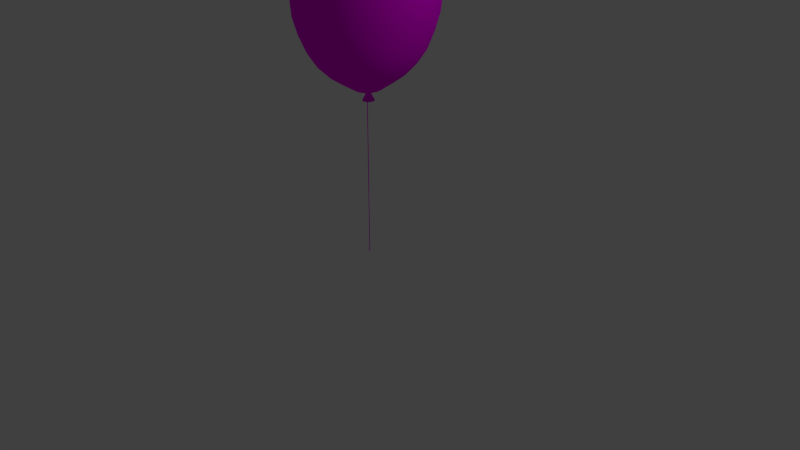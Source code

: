 # Source: LuftballonGr_n.blend  (saved by Blender 2.76.0; exported with 4.5.12 LTS)
import bpy
from mathutils import Matrix  # noqa: F401  (used for matrix-valued properties, if any)

bpy.ops.wm.read_factory_settings(use_empty=True)
scene = bpy.context.scene
scene.name = 'Scene'

# ---- collections
col_collection_1 = bpy.data.collections.new('Collection 1'); scene.collection.children.link(col_collection_1)

# ---- images (referenced by path relative to the original .blend; pixels are not part of the script)
import os
ASSET_DIR = os.environ.get("B2B_ASSET_DIR", "")  # directory of the original .blend (textures are referenced by path, not embedded)
HERE = os.path.dirname(os.path.abspath(__file__))  # packed textures are extracted next to this script under _unpacked/

def load_image(name, relpath, width, height, colorspace="sRGB"):
    """Load a texture the original file referenced (path relative to the .blend, or extracted next to this script)."""
    p = next((c for c in (os.path.join(HERE, relpath), os.path.join(ASSET_DIR, relpath)) if relpath and os.path.exists(c)), "")
    if p:
        img = bpy.data.images.load(p, check_existing=True)
        img.name = name
    else:  # same state as the original file: an image datablock whose file is absent (Cycles renders it pink)
        img = bpy.data.images.new(name, width, height)
        img.source = "FILE"
        img.filepath = "//" + (relpath or name)
    img.colorspace_settings.name = colorspace
    return img
img_luftballon_jpg = load_image('luftballon.jpg', 'luftballon.jpg', 1024, 1024, 'sRGB')
img_rot_jpg = load_image('rot.jpg', 'rot.jpg', 1024, 1024, 'sRGB')
img_gr_n_jpg = load_image('grün.jpg', 'grün.jpg', 1024, 1024, 'sRGB')
img_dunkeldscf0060_jpg = load_image('dunkelDSCF0060.JPG', 'dunkelDSCF0060.JPG', 1024, 1024, 'sRGB')

# ---- materials (node trees are filled in below, after node groups)
mat_material_002 = bpy.data.materials.new('Material.002')
mat_material_002.alpha_threshold = 0.0
mat_material_002.roughness = 0.5
mat_material_005 = bpy.data.materials.new('Material.005')
mat_material_005.alpha_threshold = 0.0
mat_material_005.roughness = 0.5
mat_material_008 = bpy.data.materials.new('Material.008')
mat_material_008.alpha_threshold = 0.0
mat_material_008.roughness = 0.5
mat_material_003 = bpy.data.materials.new('Material.003')
mat_material_003.alpha_threshold = 0.0
mat_material_003.roughness = 0.5
mat_material_001 = bpy.data.materials.new('Material.001')
mat_material_001.alpha_threshold = 0.0
mat_material_001.roughness = 0.5
mat_material_004 = bpy.data.materials.new('Material.004')
mat_material_004.alpha_threshold = 0.0
mat_material_004.roughness = 0.5
mat_material_007 = bpy.data.materials.new('Material.007')
mat_material_007.alpha_threshold = 0.0
mat_material_007.roughness = 0.5

# ---- material node trees
mat_material_002.use_nodes = True; mat_material_002.node_tree.nodes.clear()
_N = mat_material_002.node_tree.nodes; _L = mat_material_002.node_tree.links
n0 = _N.new('ShaderNodeOutputMaterial'); n0.name = 'Material Output'; n0.location = (300, 300)
n1 = _N.new('ShaderNodeBsdfDiffuse'); n1.name = 'Diffuse BSDF'; n1.location = (10, 300)
n2 = _N.new('ShaderNodeTexImage'); n2.name = 'Image Texture'; n2.location = (-180, 300)
n2.width = 140
n2.image = img_luftballon_jpg
_L.new(n1.outputs[0], n0.inputs[0])
_L.new(n2.outputs[0], n1.inputs[0])
n0.is_active_output = True
mat_material_005.use_nodes = True; mat_material_005.node_tree.nodes.clear()
_N = mat_material_005.node_tree.nodes; _L = mat_material_005.node_tree.links
n0 = _N.new('ShaderNodeOutputMaterial'); n0.name = 'Material Output'; n0.location = (300, 300)
n1 = _N.new('ShaderNodeBsdfDiffuse'); n1.name = 'Diffuse BSDF'; n1.location = (10, 300)
n2 = _N.new('ShaderNodeTexImage'); n2.name = 'Image Texture'; n2.location = (-180, 300)
n2.width = 140
n2.image = img_rot_jpg
_L.new(n1.outputs[0], n0.inputs[0])
_L.new(n2.outputs[0], n1.inputs[0])
n0.is_active_output = True
mat_material_008.use_nodes = True; mat_material_008.node_tree.nodes.clear()
_N = mat_material_008.node_tree.nodes; _L = mat_material_008.node_tree.links
n0 = _N.new('ShaderNodeOutputMaterial'); n0.name = 'Material Output'; n0.location = (300, 300)
n1 = _N.new('ShaderNodeBsdfDiffuse'); n1.name = 'Diffuse BSDF'; n1.location = (10, 300)
n2 = _N.new('ShaderNodeTexImage'); n2.name = 'Image Texture'; n2.location = (-180, 300)
n2.width = 140
n2.image = img_gr_n_jpg
_L.new(n1.outputs[0], n0.inputs[0])
_L.new(n2.outputs[0], n1.inputs[0])
n0.is_active_output = True
mat_material_003.use_nodes = True; mat_material_003.node_tree.nodes.clear()
_N = mat_material_003.node_tree.nodes; _L = mat_material_003.node_tree.links
n0 = _N.new('ShaderNodeOutputMaterial'); n0.name = 'Material Output'; n0.location = (300, 300)
n1 = _N.new('ShaderNodeBsdfDiffuse'); n1.name = 'Diffuse BSDF'; n1.location = (10, 300)
n2 = _N.new('ShaderNodeTexImage'); n2.name = 'Image Texture'; n2.location = (-180, 300)
n2.width = 140
n2.image = img_dunkeldscf0060_jpg
_L.new(n1.outputs[0], n0.inputs[0])
_L.new(n2.outputs[0], n1.inputs[0])
n0.is_active_output = True
mat_material_001.use_nodes = True; mat_material_001.node_tree.nodes.clear()
_N = mat_material_001.node_tree.nodes; _L = mat_material_001.node_tree.links
n0 = _N.new('ShaderNodeOutputMaterial'); n0.name = 'Material Output'; n0.location = (300, 300)
n1 = _N.new('ShaderNodeBsdfDiffuse'); n1.name = 'Diffuse BSDF'; n1.location = (10, 300)
n2 = _N.new('ShaderNodeTexImage'); n2.name = 'Image Texture'; n2.location = (-180, 300)
n2.width = 140
n2.image = img_luftballon_jpg
_L.new(n1.outputs[0], n0.inputs[0])
_L.new(n2.outputs[0], n1.inputs[0])
n0.is_active_output = True
mat_material_004.use_nodes = True; mat_material_004.node_tree.nodes.clear()
_N = mat_material_004.node_tree.nodes; _L = mat_material_004.node_tree.links
n0 = _N.new('ShaderNodeOutputMaterial'); n0.name = 'Material Output'; n0.location = (300, 300)
n1 = _N.new('ShaderNodeBsdfDiffuse'); n1.name = 'Diffuse BSDF'; n1.location = (10, 300)
n2 = _N.new('ShaderNodeTexImage'); n2.name = 'Image Texture'; n2.location = (-180, 300)
n2.width = 140
n2.image = img_rot_jpg
_L.new(n1.outputs[0], n0.inputs[0])
_L.new(n2.outputs[0], n1.inputs[0])
n0.is_active_output = True
mat_material_007.use_nodes = True; mat_material_007.node_tree.nodes.clear()
_N = mat_material_007.node_tree.nodes; _L = mat_material_007.node_tree.links
n0 = _N.new('ShaderNodeOutputMaterial'); n0.name = 'Material Output'; n0.location = (300, 300)
n1 = _N.new('ShaderNodeBsdfDiffuse'); n1.name = 'Diffuse BSDF'; n1.location = (10, 300)
n2 = _N.new('ShaderNodeTexImage'); n2.name = 'Image Texture'; n2.location = (-180, 300)
n2.width = 140
n2.image = img_gr_n_jpg
_L.new(n1.outputs[0], n0.inputs[0])
_L.new(n2.outputs[0], n1.inputs[0])
n0.is_active_output = True

# ---- world
world_world = bpy.data.worlds.new('World'); scene.world = world_world
world_world.color = (0.05088, 0.05088, 0.05088)
world_world.use_sun_shadow = False
world_world.sun_shadow_jitter_overblur = 0.0
world_world.cycles.sampling_method = 'MANUAL'
world_world.cycles.sample_map_resolution = 256

# ---- cameras
cam_camera = bpy.data.cameras.new('Camera')
cam_camera.clip_end = 100.0
cam_camera.lens = 35.0
cam_camera.sensor_width = 32.0
cam_camera.sensor_height = 18.0
cam_camera.ortho_scale = 7.314
cam_camera.dof.focus_distance = 0.0

# ---- lights
light_lamp = bpy.data.lights.new('Lamp', 'POINT')
light_lamp.transmission_factor = 0.0
light_lamp.cutoff_distance = 30.0
light_lamp.energy = 100.0
light_lamp.shadow_buffer_clip_start = 1.001
light_lamp.shadow_soft_size = 0.1
light_lamp.shadow_maximum_resolution = 0.006
light_lamp.use_absolute_resolution = True
light_lamp.cycles.use_multiple_importance_sampling = False

# ---- meshes
me_cone = bpy.data.meshes.new('Cone')
me_cone.from_pydata([(0.0, 1.0, -1.0), (0.1951, 0.9808, -1.0), (0.3827, 0.9239, -1.0), (0.5556, 0.8315, -1.0), (0.7071, 0.7071, -1.0), (0.8315, 0.5556, -1.0), (0.9239, 0.3827, -1.0), (0.9808, 0.1951, -1.0), (1.0, 7.55e-08, -1.0), (0.0, 0.0, 1.0), (0.9808, -0.1951, -1.0), (0.9239, -0.3827, -1.0), (0.8315, -0.5556, -1.0), (0.7071, -0.7071, -1.0), (0.5556, -0.8315, -1.0), (0.3827, -0.9239, -1.0), (0.1951, -0.9808, -1.0), (-3.258e-07, -1.0, -1.0), (-0.1951, -0.9808, -1.0), (-0.3827, -0.9239, -1.0), (-0.5556, -0.8315, -1.0), (-0.7071, -0.7071, -1.0), (-0.8315, -0.5556, -1.0), (-0.9239, -0.3827, -1.0), (-0.9808, -0.1951, -1.0), (-1.0, 9.656e-07, -1.0), (-0.9808, 0.1951, -1.0), (-0.9239, 0.3827, -1.0), (-0.8315, 0.5556, -1.0), (-0.7071, 0.7071, -1.0), (-0.5556, 0.8315, -1.0), (-0.3827, 0.9239, -1.0), (-0.1951, 0.9808, -1.0)], [], [(31, 9, 32), (0, 9, 1), (30, 9, 31), (29, 9, 30), (28, 9, 29), (27, 9, 28), (26, 9, 27), (25, 9, 26), (24, 9, 25), (23, 9, 24), (22, 9, 23), (21, 9, 22), (20, 9, 21), (19, 9, 20), (18, 9, 19), (17, 9, 18), (16, 9, 17), (15, 9, 16), (14, 9, 15), (13, 9, 14), (12, 9, 13), (11, 9, 12), (10, 9, 11), (8, 9, 10), (7, 9, 8), (6, 9, 7), (5, 9, 6), (4, 9, 5), (3, 9, 4), (2, 9, 3), (32, 9, 0), (1, 9, 2), (0, 1, 2, 3, 4, 5, 6, 7, 8, 10, 11, 12, 13, 14, 15, 16, 17, 18, 19, 20, 21, 22, 23, 24, 25, 26, 27, 28, 29, 30, 31, 32)])
me_cone.polygons.foreach_set('use_smooth', [True] * 33)
me_cone.polygons.foreach_set('material_index', [2, 2, 2, 2, 2, 2, 2, 2, 2, 2, 2, 2, 2, 2, 2, 2, 2, 2, 2, 2, 2, 2, 2, 2, 2, 2, 2, 2, 2, 2, 2, 2, 2])
_uv = me_cone.uv_layers.new(name='UVMap')
_uv.uv.foreach_set('vector', [0.6808, 0.5806, 0.7147, 0.5806, 0.7147, 0.6146, 0.6808, 0.5806, 0.7147, 0.5806, 0.7147, 0.6146, 0.6808, 0.5806, 0.7147, 0.5806, 0.7147, 0.6146, 0.6808, 0.5806, 0.7147, 0.5806, 0.7147, 0.6146, 0.6808, 0.5806, 0.7147, 0.5806, 0.7147, 0.6146, 0.6808, 0.5806, 0.7147, 0.5806, 0.7147, 0.6146, 0.6808, 0.5806, 0.7147, 0.5806, 0.7147, 0.6146, 0.6808, 0.5806, 0.7147, 0.5806, 0.7147, 0.6146, 0.6808, 0.5806, 0.7147, 0.5806, 0.7147, 0.6146, 0.6808, 0.5806, 0.7147, 0.5806, 0.7147, 0.6146, 0.6808, 0.5806, 0.7147, 0.5806, 0.7147, 0.6146, 0.6808, 0.5806, 0.7147, 0.5806, 0.7147, 0.6146, 0.6808, 0.5806, 0.7147, 0.5806, 0.7147, 0.6146, 0.6808, 0.5806, 0.7147, 0.5806, 0.7147, 0.6146, 0.6808, 0.5806, 0.7147, 0.5806, 0.7147, 0.6146, 0.6808, 0.5806, 0.7147, 0.5806, 0.7147, 0.6146, 0.6808, 0.5806, 0.7147, 0.5806, 0.7147, 0.6146, 0.6808, 0.5806, 0.7147, 0.5806, 0.7147, 0.6146, 0.6808, 0.5806, 0.7147, 0.5806, 0.7147, 0.6146, 0.6808, 0.5806, 0.7147, 0.5806, 0.7147, 0.6146, 0.6808, 0.5806, 0.7147, 0.5806, 0.7147, 0.6146, 0.6808, 0.5806, 0.7147, 0.5806, 0.7147, 0.6146, 0.6808, 0.5806, 0.7147, 0.5806, 0.7147, 0.6146, 0.6808, 0.5806, 0.7147, 0.5806, 0.7147, 0.6146, 0.6808, 0.5806, 0.7147, 0.5806, 0.7147, 0.6146, 0.6808, 0.5806, 0.7147, 0.5806, 0.7147, 0.6146, 0.6808, 0.5806, 0.7147, 0.5806, 0.7147, 0.6146, 0.6808, 0.5806, 0.7147, 0.5806, 0.7147, 0.6146, 0.6808, 0.5806, 0.7147, 0.5806, 0.7147, 0.6146, 0.6808, 0.5806, 0.7147, 0.5806, 0.7147, 0.6146, 0.6808, 0.5806, 0.7147, 0.5806, 0.7147, 0.6146, 0.6808, 0.5806, 0.7147, 0.5806, 0.7147, 0.6146, 0.6977, 0.6146, 0.7011, 0.6143, 0.7042, 0.6133, 0.7072, 0.6117, 0.7098, 0.6096, 0.7119, 0.607, 0.7134, 0.6041, 0.7144, 0.6009, 0.7147, 0.5976, 0.7144, 0.5943, 0.7134, 0.5911, 0.7119, 0.5882, 0.7098, 0.5856, 0.7072, 0.5835, 0.7042, 0.5819, 0.7011, 0.581, 0.6977, 0.5806, 0.6944, 0.581, 0.6912, 0.5819, 0.6883, 0.5835, 0.6857, 0.5856, 0.6836, 0.5882, 0.6821, 0.5911, 0.6811, 0.5943, 0.6808, 0.5976, 0.6811, 0.6009, 0.6821, 0.6041, 0.6836, 0.607, 0.6857, 0.6096, 0.6883, 0.6117, 0.6912, 0.6133, 0.6944, 0.6143])
me_cone.materials.append(mat_material_002)
me_cone.materials.append(mat_material_005)
me_cone.materials.append(mat_material_008)
me_cone.use_remesh_preserve_volume = False
me_cone.use_remesh_preserve_attributes = False
me_cone.use_mirror_vertex_groups = False
me_cone.update()
me_plane_001 = bpy.data.meshes.new('Plane.001')
me_plane_001.from_pydata([(-1.0, -1.0, 0.0), (1.0, -1.0, 0.0), (-1.0, 1.0, 0.0), (1.0, 1.0, 0.0)], [], [(0, 1, 3, 2)])
_uv = me_plane_001.uv_layers.new(name='UVMap')
_uv.uv.foreach_set('vector', [8.67e-05, 8.666e-05, 0.7512, 8.666e-05, 0.7512, 0.9999, 8.666e-05, 0.9999])
me_plane_001.materials.append(mat_material_003)
me_plane_001.use_remesh_preserve_volume = False
me_plane_001.use_remesh_preserve_attributes = False
me_plane_001.use_mirror_vertex_groups = False
me_plane_001.update()
me_sphere = bpy.data.meshes.new('Sphere')
me_sphere.from_pydata([(-0.1703, -0.000836, 1.081), (-0.3339, -0.000836, 1.018), (-0.4848, -0.000836, 0.917), (-0.617, -0.000836, 0.7804), (-0.7255, -0.000836, 0.614), (-0.8062, -0.000836, 0.4242), (-0.8558, -0.000836, 0.2182), (-0.8786, -0.0006354, 0.007995), (-0.8274, -0.01164, -0.3027), (-0.7561, -0.01164, -0.5101), (-0.6806, -0.01164, -0.7012), (-0.5608, -0.01164, -0.8687), (-0.4408, -0.01164, -0.995), (-0.3039, -0.01164, -1.095), (-0.1553, -0.01164, -1.194), (-0.167, 0.03187, 1.081), (-0.3275, 0.06331, 1.018), (-0.4755, 0.09229, 0.917), (-0.6052, 0.1177, 0.7804), (-0.7116, 0.1385, 0.614), (-0.7907, 0.154, 0.4242), (-0.8394, 0.1636, 0.2182), (-0.8617, 0.1681, 0.007995), (-0.8115, 0.1539, -0.3027), (-0.7416, 0.1443, -0.5101), (-0.6675, 0.1287, -0.7012), (-0.5501, 0.1077, -0.8687), (-0.4324, 0.08211, -0.995), (-0.2981, 0.05293, -1.095), (-0.1524, 0.02128, -1.194), (-0.1573, 0.06331, 1.081), (-0.3085, 0.125, 1.018), (-0.4479, 0.1818, 0.917), (-0.5701, 0.2317, 0.7804), (-0.6703, 0.2726, 0.614), (-0.7448, 0.3029, 0.4242), (-0.7907, 0.3217, 0.2182), (-0.8117, 0.3303, 0.007995), (-0.7644, 0.313, -0.3027), (-0.6986, 0.2941, -0.5101), (-0.6288, 0.2636, -0.7012), (-0.5182, 0.2224, -0.8687), (-0.4073, 0.1722, -0.995), (-0.2808, 0.115, -1.095), (-0.1436, 0.05293, -1.194), (-0.1416, 0.09229, 1.081), (-0.2777, 0.1818, 1.018), (-0.4031, 0.2644, 0.917), (-0.513, 0.3367, 0.7804), (-0.6033, 0.3961, 0.614), (-0.6703, 0.4402, 0.4242), (-0.7116, 0.4673, 0.2182), (-0.7306, 0.4799, 0.007995), (-0.6881, 0.4596, -0.3027), (-0.6288, 0.4323, -0.5101), (-0.566, 0.3879, -0.7012), (-0.4665, 0.3281, -0.8687), (-0.3667, 0.2553, -0.995), (-0.2528, 0.1722, -1.095), (-0.1293, 0.08211, -1.194), (-0.1204, 0.1177, 1.081), (-0.2361, 0.2317, 1.018), (-0.3428, 0.3367, 0.917), (-0.4363, 0.4288, 0.7804), (-0.513, 0.5043, 0.614), (-0.5701, 0.5605, 0.4242), (-0.6052, 0.595, 0.2182), (-0.6213, 0.6109, 0.007995), (-0.5853, 0.5882, -0.3027), (-0.5349, 0.5534, -0.5101), (-0.4815, 0.4969, -0.7012), (-0.3968, 0.4208, -0.8687), (-0.312, 0.3281, -0.995), (-0.2151, 0.2224, -1.095), (-0.1101, 0.1077, -1.194), (-0.09461, 0.1385, 1.081), (-0.1855, 0.2726, 1.018), (-0.2694, 0.3961, 0.917), (-0.3428, 0.5043, 0.7804), (-0.4031, 0.5932, 0.614), (-0.4479, 0.6592, 0.4242), (-0.4755, 0.6998, 0.2182), (-0.4882, 0.7185, 0.007995), (-0.46, 0.6937, -0.3027), (-0.4204, 0.6528, -0.5101), (-0.3785, 0.5863, -0.7012), (-0.312, 0.4969, -0.8687), (-0.2453, 0.3879, -0.995), (-0.1692, 0.2636, -1.095), (-0.08667, 0.1287, -1.194), (-0.06518, 0.154, 1.081), (-0.1278, 0.3029, 1.018), (-0.1855, 0.4402, 0.917), (-0.2361, 0.5605, 0.7804), (-0.2777, 0.6592, 0.614), (-0.3085, 0.7325, 0.4242), (-0.3275, 0.7777, 0.2182), (-0.3364, 0.7984, 0.007995), (-0.3171, 0.7721, -0.3027), (-0.2899, 0.7266, -0.5101), (-0.2609, 0.6528, -0.7012), (-0.2151, 0.5534, -0.8687), (-0.1692, 0.4323, -0.995), (-0.1168, 0.2941, -1.095), (-0.05996, 0.1443, -1.194), (-0.03325, 0.1636, 1.081), (-0.06518, 0.3217, 1.018), (-0.09461, 0.4673, 0.917), (-0.1204, 0.595, 0.7804), (-0.1416, 0.6998, 0.614), (-0.1573, 0.7777, 0.4242), (-0.167, 0.8257, 0.2182), (-0.1716, 0.8476, 0.007995), (-0.1621, 0.8203, -0.3027), (-0.1482, 0.7721, -0.5101), (-0.1334, 0.6937, -0.7012), (-0.1101, 0.5882, -0.8687), (-0.08667, 0.4596, -0.995), (-0.05996, 0.313, -1.095), (-0.03097, 0.1539, -1.194), (-3.679e-05, 0.1668, 1.081), (-3.68e-05, 0.328, 1.018), (-3.681e-05, 0.4765, 0.917), (-3.68e-05, 0.6067, 0.7804), (-3.679e-05, 0.7136, 0.614), (-3.684e-05, 0.793, 0.4242), (-0.000282, 0.8476, 0.2236), (-0.000282, 0.8643, 0.007995), (-0.0008298, 0.8366, -0.3027), (-0.00083, 0.7874, -0.5101), (-0.0008299, 0.7075, -0.7012), (-0.0008299, 0.5999, -0.8687), (-0.0008299, 0.4689, -0.995), (-0.0008299, 0.3193, -1.095), (-0.0008299, 0.1571, -1.194), (0.03317, 0.1636, 1.081), (0.06511, 0.3217, 1.018), (0.09454, 0.4673, 0.917), (0.1203, 0.595, 0.7804), (0.1415, 0.6998, 0.614), (0.1572, 0.7777, 0.4242), (0.1678, 0.8313, 0.2236), (0.1711, 0.8476, 0.007995), (0.1604, 0.8203, -0.3027), (0.1465, 0.7721, -0.5101), (0.1318, 0.6937, -0.7012), (0.1084, 0.5882, -0.8687), (0.08501, 0.4596, -0.995), (0.0583, 0.313, -1.095), (0.02931, 0.1539, -1.194), (0.06511, 0.154, 1.081), (0.1277, 0.3029, 1.018), (0.1855, 0.4402, 0.917), (0.2361, 0.5605, 0.7804), (0.2776, 0.6592, 0.614), (0.3085, 0.7325, 0.4242), (0.3294, 0.7831, 0.2236), (0.3358, 0.7984, 0.007995), (0.3155, 0.7721, -0.3027), (0.2882, 0.7266, -0.5101), (0.2593, 0.6528, -0.7012), (0.2135, 0.5534, -0.8687), (0.1675, 0.4323, -0.995), (0.1152, 0.2941, -1.095), (0.0583, 0.1443, -1.194), (0.09454, 0.1385, 1.081), (0.1855, 0.2726, 1.018), (0.2693, 0.3961, 0.917), (0.3427, 0.5043, 0.7804), (0.403, 0.5932, 0.614), (0.4478, 0.6592, 0.4242), (0.4783, 0.7047, 0.2236), (0.4877, 0.7185, 0.007995), (0.4584, 0.6937, -0.3027), (0.4188, 0.6528, -0.5101), (0.3768, 0.5863, -0.7012), (0.3103, 0.4969, -0.8687), (0.2436, 0.3879, -0.995), (0.1675, 0.2636, -1.095), (0.08501, 0.1287, -1.194), (0.1203, 0.1177, 1.081), (0.2361, 0.2317, 1.018), (0.3427, 0.3367, 0.917), (0.4362, 0.4288, 0.7804), (0.513, 0.5043, 0.614), (0.57, 0.5605, 0.4242), (0.6088, 0.5992, 0.2236), (0.6208, 0.6109, 0.007995), (0.5836, 0.5882, -0.3027), (0.5332, 0.5534, -0.5101), (0.4798, 0.4969, -0.7012), (0.3952, 0.4208, -0.8687), (0.3103, 0.3281, -0.995), (0.2135, 0.2224, -1.095), (0.1084, 0.1077, -1.194), (0.1415, 0.09229, 1.081), (0.2776, 0.1818, 1.018), (0.403, 0.2644, 0.917), (0.513, 0.3367, 0.7804), (0.6032, 0.3961, 0.614), (0.6702, 0.4402, 0.4242), (0.716, 0.4706, 0.2236), (0.73, 0.4799, 0.007995), (0.6864, 0.4596, -0.3027), (0.6272, 0.4323, -0.5101), (0.5643, 0.3879, -0.7012), (0.4648, 0.3281, -0.8687), (0.365, 0.2553, -0.995), (0.2512, 0.1722, -1.095), (0.1276, 0.08211, -1.194), (0.1572, 0.06331, 1.081), (0.3085, 0.125, 1.018), (0.4478, 0.1818, 0.917), (0.57, 0.2317, 0.7804), (0.6702, 0.2726, 0.614), (0.7447, 0.3029, 0.4242), (0.7956, 0.324, 0.2236), (0.8112, 0.3303, 0.007995), (0.7628, 0.313, -0.3027), (0.6969, 0.2941, -0.5101), (0.6272, 0.2636, -0.7012), (0.5166, 0.2224, -0.8687), (0.4057, 0.1722, -0.995), (0.2792, 0.115, -1.095), (0.1419, 0.05293, -1.194), (0.1669, 0.03187, 1.081), (0.3275, 0.06331, 1.018), (0.4754, 0.09229, 0.917), (0.6051, 0.1177, 0.7804), (0.7115, 0.1385, 0.614), (0.7906, 0.154, 0.4242), (0.8446, 0.1649, 0.2236), (0.8612, 0.1681, 0.007995), (0.8098, 0.1539, -0.3027), (0.7399, 0.1443, -0.5101), (0.6658, 0.1287, -0.7012), (0.5484, 0.1077, -0.8687), (0.4307, 0.08211, -0.995), (0.2964, 0.05293, -1.095), (0.1507, 0.02128, -1.194), (0.1702, -0.000836, 1.081), (0.3339, -0.0008359, 1.018), (0.4847, -0.0008359, 0.917), (0.617, -0.000836, 0.7804), (0.7255, -0.000836, 0.614), (0.8112, -0.0006353, 0.431), (0.8612, -0.0006354, 0.2236), (0.878, -0.0006355, 0.007995), (0.8257, -0.01164, -0.3027), (0.7544, -0.01164, -0.5101), (0.6789, -0.01164, -0.7012), (0.5592, -0.01164, -0.8687), (0.4392, -0.01164, -0.995), (0.3022, -0.01164, -1.095), (0.1537, -0.01164, -1.194), (0.1669, -0.03354, 1.081), (0.3275, -0.06498, 1.018), (0.4754, -0.09396, 0.917), (0.6051, -0.1194, 0.7804), (0.7115, -0.1402, 0.614), (0.7956, -0.1565, 0.431), (0.8446, -0.1661, 0.2236), (0.8612, -0.1694, 0.007995), (0.8098, -0.1771, -0.3027), (0.7399, -0.1675, -0.5101), (0.6658, -0.1519, -0.7012), (0.5484, -0.1309, -0.8687), (0.4307, -0.1054, -0.995), (0.2964, -0.07621, -1.095), (0.1507, -0.04455, -1.194), (0.1572, -0.06498, 1.081), (0.3085, -0.1267, 1.018), (0.4478, -0.1835, 0.917), (0.57, -0.2333, 0.7804), (0.6702, -0.2742, 0.614), (0.7494, -0.3064, 0.431), (0.7956, -0.3253, 0.2236), (0.8112, -0.3316, 0.007995), (0.7628, -0.3363, -0.3027), (0.6969, -0.3174, -0.5101), (0.6272, -0.2868, -0.7012), (0.5166, -0.2457, -0.8687), (0.4057, -0.1955, -0.995), (0.2792, -0.1383, -1.095), (0.1419, -0.07621, -1.194), (0.1415, -0.09396, 1.081), (0.2776, -0.1835, 1.018), (0.403, -0.266, 0.917), (0.513, -0.3384, 0.7804), (0.6032, -0.3977, 0.614), (0.6744, -0.4446, 0.431), (0.716, -0.4719, 0.2236), (0.73, -0.4811, 0.007995), (0.6864, -0.4829, -0.3027), (0.6272, -0.4556, -0.5101), (0.5643, -0.4112, -0.7012), (0.4648, -0.3514, -0.8687), (0.365, -0.2786, -0.995), (0.2512, -0.1955, -1.095), (0.1276, -0.1054, -1.194), (0.1203, -0.1194, 1.081), (0.2361, -0.2333, 1.018), (0.3427, -0.3384, 0.917), (0.4362, -0.4304, 0.7804), (0.513, -0.506, 0.614), (0.5735, -0.5657, 0.431), (0.6088, -0.6005, 0.2236), (0.6208, -0.6122, 0.007995), (0.5836, -0.6115, -0.3027), (0.5332, -0.5767, -0.5101), (0.4798, -0.5201, -0.7012), (0.3952, -0.4441, -0.8687), (0.3103, -0.3514, -0.995), (0.2135, -0.2457, -1.095), (0.1084, -0.1309, -1.194), (0.09454, -0.1402, 1.081), (0.1855, -0.2742, 1.018), (0.2693, -0.3977, 0.917), (0.3427, -0.506, 0.7804), (0.403, -0.5948, 0.614), (0.4505, -0.665, 0.431), (0.4783, -0.7059, 0.2236), (0.4877, -0.7198, 0.007995), (0.4584, -0.7169, -0.3027), (0.4188, -0.676, -0.5101), (0.3768, -0.6096, -0.7012), (0.3103, -0.5201, -0.8687), (0.2436, -0.4112, -0.995), (0.1675, -0.2868, -1.095), (0.08501, -0.1519, -1.194), (-0.0008299, -0.01164, -1.253), (0.06511, -0.1557, 1.081), (0.1277, -0.3046, 1.018), (0.1855, -0.4419, 0.917), (0.2361, -0.5621, 0.7804), (0.2776, -0.6609, 0.614), (0.3102, -0.7389, 0.431), (0.3294, -0.7843, 0.2236), (0.3358, -0.7997, 0.007995), (0.3155, -0.7953, -0.3027), (0.2882, -0.7499, -0.5101), (0.2593, -0.676, -0.7012), (0.2135, -0.5767, -0.8687), (0.1675, -0.4556, -0.995), (0.1152, -0.3174, -1.095), (0.0583, -0.1675, -1.194), (0.03317, -0.1652, 1.081), (0.06511, -0.3233, 1.018), (0.09454, -0.469, 0.917), (0.1203, -0.5967, 0.7804), (0.1415, -0.7015, 0.614), (0.1572, -0.7794, 0.4242), (0.1678, -0.8326, 0.2236), (0.1711, -0.8489, 0.007995), (0.1604, -0.8436, -0.3027), (0.1465, -0.7953, -0.5101), (0.1318, -0.7169, -0.7012), (0.1084, -0.6115, -0.8687), (0.08501, -0.4829, -0.995), (0.0583, -0.3363, -1.095), (0.02931, -0.1771, -1.194), (-3.681e-05, -0.1685, 1.081), (-3.683e-05, -0.3296, 1.018), (-3.683e-05, -0.4782, 0.917), (-3.692e-05, -0.6084, 0.7804), (-3.696e-05, -0.7152, 0.614), (-3.68e-05, -0.7946, 0.4242), (-0.0002823, -0.8489, 0.2236), (-0.0002822, -0.8655, 0.007995), (-0.0008301, -0.8599, -0.3027), (-0.0008299, -0.8107, -0.5101), (-0.0008301, -0.7308, -0.7012), (-0.00083, -0.6232, -0.8687), (-0.00083, -0.4921, -0.995), (-0.00083, -0.3426, -1.095), (-0.0008299, -0.1804, -1.194), (-0.03325, -0.1652, 1.081), (-0.06518, -0.3233, 1.018), (-0.09461, -0.469, 0.917), (-0.1204, -0.5967, 0.7804), (-0.1416, -0.7015, 0.614), (-0.1573, -0.7794, 0.4242), (-0.1683, -0.8326, 0.2236), (-0.1716, -0.8489, 0.007995), (-0.1621, -0.8436, -0.3027), (-0.1482, -0.7953, -0.5101), (-0.1334, -0.7169, -0.7012), (-0.1101, -0.6115, -0.8687), (-0.08667, -0.4829, -0.995), (-0.05996, -0.3363, -1.095), (-0.03097, -0.1771, -1.194), (-0.06518, -0.1557, 1.081), (-0.1278, -0.3046, 1.018), (-0.1855, -0.4419, 0.917), (-0.2361, -0.5621, 0.7804), (-0.2777, -0.6609, 0.614), (-0.3085, -0.7342, 0.4242), (-0.3299, -0.7843, 0.2236), (-0.3364, -0.7997, 0.007995), (-0.3171, -0.7953, -0.3027), (-0.2899, -0.7499, -0.5101), (-0.2609, -0.676, -0.7012), (-0.2151, -0.5767, -0.8687), (-0.1692, -0.4556, -0.995), (-0.1168, -0.3174, -1.095), (-0.05996, -0.1675, -1.194), (-0.09461, -0.1402, 1.081), (-0.1855, -0.2742, 1.018), (-0.2694, -0.3977, 0.917), (-0.3428, -0.506, 0.7804), (-0.4031, -0.5948, 0.614), (-0.4479, -0.6609, 0.4242), (-0.4789, -0.7059, 0.2236), (-0.4882, -0.7198, 0.007995), (-0.46, -0.7169, -0.3027), (-0.4204, -0.676, -0.5101), (-0.3785, -0.6096, -0.7012), (-0.312, -0.5201, -0.8687), (-0.2453, -0.4112, -0.995), (-0.1692, -0.2868, -1.095), (-0.08667, -0.1519, -1.194), (-0.1204, -0.1194, 1.081), (-0.2361, -0.2333, 1.018), (-0.3428, -0.3384, 0.917), (-0.4363, -0.4304, 0.7804), (-0.513, -0.506, 0.614), (-0.5701, -0.5621, 0.4242), (-0.6094, -0.6005, 0.2236), (-0.6213, -0.6122, 0.007995), (-0.5853, -0.6115, -0.3027), (-0.5349, -0.5767, -0.5101), (-0.4815, -0.5201, -0.7012), (-0.3968, -0.4441, -0.8687), (-0.312, -0.3514, -0.995), (-0.2151, -0.2457, -1.095), (-0.1101, -0.1309, -1.194), (-0.1416, -0.09396, 1.081), (-0.2777, -0.1835, 1.018), (-0.4031, -0.266, 0.917), (-0.513, -0.3384, 0.7804), (-0.6033, -0.3977, 0.614), (-0.6703, -0.4419, 0.4242), (-0.7165, -0.4719, 0.2236), (-0.7306, -0.4811, 0.007995), (-0.6881, -0.4829, -0.3027), (-0.6288, -0.4556, -0.5101), (-0.566, -0.4112, -0.7012), (-0.4665, -0.3514, -0.8687), (-0.3667, -0.2786, -0.995), (-0.2528, -0.1955, -1.095), (-0.1293, -0.1054, -1.194), (-3.706e-05, -0.0008361, 1.102), (-0.1573, -0.06498, 1.081), (-0.3085, -0.1267, 1.018), (-0.4479, -0.1835, 0.917), (-0.5701, -0.2333, 0.7804), (-0.6703, -0.2742, 0.614), (-0.7448, -0.3046, 0.4242), (-0.7907, -0.3233, 0.2182), (-0.8117, -0.3316, 0.007995), (-0.7644, -0.3363, -0.3027), (-0.6986, -0.3174, -0.5101), (-0.6288, -0.2868, -0.7012), (-0.5182, -0.2457, -0.8687), (-0.4073, -0.1955, -0.995), (-0.2808, -0.1383, -1.095), (-0.1436, -0.07621, -1.194), (-0.167, -0.03354, 1.081), (-0.3275, -0.06498, 1.018), (-0.4755, -0.09396, 0.917), (-0.6052, -0.1194, 0.7804), (-0.7116, -0.1402, 0.614), (-0.7907, -0.1557, 0.4242), (-0.8394, -0.1652, 0.2182), (-0.8617, -0.1694, 0.007995), (-0.8115, -0.1771, -0.3027), (-0.7416, -0.1675, -0.5101), (-0.6675, -0.1519, -0.7012), (-0.5501, -0.1309, -0.8687), (-0.4324, -0.1054, -0.995), (-0.2981, -0.07621, -1.095), (-0.1524, -0.04455, -1.194)], [], [(11, 10, 25, 26), (4, 3, 18, 19), (12, 11, 26, 27), (5, 4, 19, 20), (13, 12, 27, 28), (6, 5, 20, 21), (14, 13, 28, 29), (7, 6, 21, 22), (8, 7, 22, 23), (1, 0, 15, 16), (9, 8, 23, 24), (2, 1, 16, 17), (10, 9, 24, 25), (3, 2, 17, 18), (25, 24, 39, 40), (18, 17, 32, 33), (26, 25, 40, 41), (19, 18, 33, 34), (27, 26, 41, 42), (20, 19, 34, 35), (28, 27, 42, 43), (21, 20, 35, 36), (29, 28, 43, 44), (22, 21, 36, 37), (23, 22, 37, 38), (16, 15, 30, 31), (24, 23, 38, 39), (17, 16, 31, 32), (44, 43, 58, 59), (37, 36, 51, 52), (38, 37, 52, 53), (31, 30, 45, 46), (39, 38, 53, 54), (32, 31, 46, 47), (40, 39, 54, 55), (33, 32, 47, 48), (41, 40, 55, 56), (34, 33, 48, 49), (42, 41, 56, 57), (35, 34, 49, 50), (43, 42, 57, 58), (36, 35, 50, 51), (48, 47, 62, 63), (56, 55, 70, 71), (49, 48, 63, 64), (57, 56, 71, 72), (50, 49, 64, 65), (58, 57, 72, 73), (51, 50, 65, 66), (59, 58, 73, 74), (52, 51, 66, 67), (53, 52, 67, 68), (46, 45, 60, 61), (54, 53, 68, 69), (47, 46, 61, 62), (55, 54, 69, 70), (67, 66, 81, 82), (68, 67, 82, 83), (61, 60, 75, 76), (69, 68, 83, 84), (62, 61, 76, 77), (70, 69, 84, 85), (63, 62, 77, 78), (71, 70, 85, 86), (64, 63, 78, 79), (72, 71, 86, 87), (65, 64, 79, 80), (73, 72, 87, 88), (66, 65, 80, 81), (74, 73, 88, 89), (86, 85, 100, 101), (79, 78, 93, 94), (87, 86, 101, 102), (80, 79, 94, 95), (88, 87, 102, 103), (81, 80, 95, 96), (89, 88, 103, 104), (82, 81, 96, 97), (83, 82, 97, 98), (76, 75, 90, 91), (84, 83, 98, 99), (77, 76, 91, 92), (85, 84, 99, 100), (78, 77, 92, 93), (98, 97, 112, 113), (91, 90, 105, 106), (99, 98, 113, 114), (92, 91, 106, 107), (100, 99, 114, 115), (93, 92, 107, 108), (101, 100, 115, 116), (94, 93, 108, 109), (102, 101, 116, 117), (95, 94, 109, 110), (103, 102, 117, 118), (96, 95, 110, 111), (104, 103, 118, 119), (97, 96, 111, 112), (117, 116, 131, 132), (110, 109, 124, 125), (118, 117, 132, 133), (111, 110, 125, 126), (119, 118, 133, 134), (112, 111, 126, 127), (113, 112, 127, 128), (106, 105, 120, 121), (114, 113, 128, 129), (107, 106, 121, 122), (115, 114, 129, 130), (108, 107, 122, 123), (116, 115, 130, 131), (109, 108, 123, 124), (121, 120, 135, 136), (129, 128, 143, 144), (122, 121, 136, 137), (130, 129, 144, 145), (123, 122, 137, 138), (131, 130, 145, 146), (124, 123, 138, 139), (132, 131, 146, 147), (125, 124, 139, 140), (133, 132, 147, 148), (126, 125, 140, 141), (134, 133, 148, 149), (127, 126, 141, 142), (128, 127, 142, 143), (140, 139, 154, 155), (148, 147, 162, 163), (141, 140, 155, 156), (149, 148, 163, 164), (142, 141, 156, 157), (143, 142, 157, 158), (136, 135, 150, 151), (144, 143, 158, 159), (137, 136, 151, 152), (145, 144, 159, 160), (138, 137, 152, 153), (146, 145, 160, 161), (139, 138, 153, 154), (147, 146, 161, 162), (159, 158, 173, 174), (152, 151, 166, 167), (160, 159, 174, 175), (153, 152, 167, 168), (161, 160, 175, 176), (154, 153, 168, 169), (162, 161, 176, 177), (155, 154, 169, 170), (163, 162, 177, 178), (156, 155, 170, 171), (164, 163, 178, 179), (157, 156, 171, 172), (158, 157, 172, 173), (151, 150, 165, 166), (178, 177, 192, 193), (171, 170, 185, 186), (179, 178, 193, 194), (172, 171, 186, 187), (173, 172, 187, 188), (166, 165, 180, 181), (174, 173, 188, 189), (167, 166, 181, 182), (175, 174, 189, 190), (168, 167, 182, 183), (176, 175, 190, 191), (169, 168, 183, 184), (177, 176, 191, 192), (170, 169, 184, 185), (182, 181, 196, 197), (190, 189, 204, 205), (183, 182, 197, 198), (191, 190, 205, 206), (184, 183, 198, 199), (192, 191, 206, 207), (185, 184, 199, 200), (193, 192, 207, 208), (186, 185, 200, 201), (194, 193, 208, 209), (187, 186, 201, 202), (188, 187, 202, 203), (181, 180, 195, 196), (189, 188, 203, 204), (201, 200, 215, 216), (209, 208, 223, 224), (202, 201, 216, 217), (203, 202, 217, 218), (196, 195, 210, 211), (204, 203, 218, 219), (197, 196, 211, 212), (205, 204, 219, 220), (198, 197, 212, 213), (206, 205, 220, 221), (199, 198, 213, 214), (207, 206, 221, 222), (200, 199, 214, 215), (208, 207, 222, 223), (220, 219, 234, 235), (213, 212, 227, 228), (221, 220, 235, 236), (214, 213, 228, 229), (222, 221, 236, 237), (215, 214, 229, 230), (223, 222, 237, 238), (216, 215, 230, 231), (224, 223, 238, 239), (217, 216, 231, 232), (218, 217, 232, 233), (211, 210, 225, 226), (219, 218, 233, 234), (212, 211, 226, 227), (239, 238, 253, 254), (232, 231, 246, 247), (233, 232, 247, 248), (226, 225, 240, 241), (234, 233, 248, 249), (227, 226, 241, 242), (235, 234, 249, 250), (228, 227, 242, 243), (236, 235, 250, 251), (229, 228, 243, 244), (237, 236, 251, 252), (230, 229, 244, 245), (238, 237, 252, 253), (231, 230, 245, 246), (251, 250, 265, 266), (244, 243, 258, 259), (252, 251, 266, 267), (245, 244, 259, 260), (253, 252, 267, 268), (246, 245, 260, 261), (254, 253, 268, 269), (247, 246, 261, 262), (248, 247, 262, 263), (241, 240, 255, 256), (249, 248, 263, 264), (242, 241, 256, 257), (250, 249, 264, 265), (243, 242, 257, 258), (263, 262, 277, 278), (256, 255, 270, 271), (264, 263, 278, 279), (257, 256, 271, 272), (265, 264, 279, 280), (258, 257, 272, 273), (266, 265, 280, 281), (259, 258, 273, 274), (267, 266, 281, 282), (260, 259, 274, 275), (268, 267, 282, 283), (261, 260, 275, 276), (269, 268, 283, 284), (262, 261, 276, 277), (274, 273, 288, 289), (282, 281, 296, 297), (275, 274, 289, 290), (283, 282, 297, 298), (276, 275, 290, 291), (284, 283, 298, 299), (277, 276, 291, 292), (278, 277, 292, 293), (271, 270, 285, 286), (279, 278, 293, 294), (272, 271, 286, 287), (280, 279, 294, 295), (273, 272, 287, 288), (281, 280, 295, 296), (293, 292, 307, 308), (286, 285, 300, 301), (294, 293, 308, 309), (287, 286, 301, 302), (295, 294, 309, 310), (288, 287, 302, 303), (296, 295, 310, 311), (289, 288, 303, 304), (297, 296, 311, 312), (290, 289, 304, 305), (298, 297, 312, 313), (291, 290, 305, 306), (299, 298, 313, 314), (292, 291, 306, 307), (312, 311, 326, 327), (305, 304, 319, 320), (313, 312, 327, 328), (306, 305, 320, 321), (314, 313, 328, 329), (307, 306, 321, 322), (308, 307, 322, 323), (301, 300, 315, 316), (309, 308, 323, 324), (302, 301, 316, 317), (310, 309, 324, 325), (303, 302, 317, 318), (311, 310, 325, 326), (304, 303, 318, 319), (316, 315, 331, 332), (324, 323, 339, 340), (317, 316, 332, 333), (325, 324, 340, 341), (318, 317, 333, 334), (326, 325, 341, 342), (319, 318, 334, 335), (327, 326, 342, 343), (320, 319, 335, 336), (328, 327, 343, 344), (321, 320, 336, 337), (329, 328, 344, 345), (322, 321, 337, 338), (323, 322, 338, 339), (336, 335, 350, 351), (344, 343, 358, 359), (337, 336, 351, 352), (345, 344, 359, 360), (338, 337, 352, 353), (339, 338, 353, 354), (332, 331, 346, 347), (340, 339, 354, 355), (333, 332, 347, 348), (341, 340, 355, 356), (334, 333, 348, 349), (342, 341, 356, 357), (335, 334, 349, 350), (343, 342, 357, 358), (355, 354, 369, 370), (348, 347, 362, 363), (356, 355, 370, 371), (349, 348, 363, 364), (357, 356, 371, 372), (350, 349, 364, 365), (358, 357, 372, 373), (351, 350, 365, 366), (359, 358, 373, 374), (352, 351, 366, 367), (360, 359, 374, 375), (353, 352, 367, 368), (354, 353, 368, 369), (347, 346, 361, 362), (374, 373, 388, 389), (367, 366, 381, 382), (375, 374, 389, 390), (368, 367, 382, 383), (369, 368, 383, 384), (362, 361, 376, 377), (370, 369, 384, 385), (363, 362, 377, 378), (371, 370, 385, 386), (364, 363, 378, 379), (372, 371, 386, 387), (365, 364, 379, 380), (373, 372, 387, 388), (366, 365, 380, 381), (386, 385, 400, 401), (379, 378, 393, 394), (387, 386, 401, 402), (380, 379, 394, 395), (388, 387, 402, 403), (381, 380, 395, 396), (389, 388, 403, 404), (382, 381, 396, 397), (390, 389, 404, 405), (383, 382, 397, 398), (384, 383, 398, 399), (377, 376, 391, 392), (385, 384, 399, 400), (378, 377, 392, 393), (405, 404, 419, 420), (398, 397, 412, 413), (399, 398, 413, 414), (392, 391, 406, 407), (400, 399, 414, 415), (393, 392, 407, 408), (401, 400, 415, 416), (394, 393, 408, 409), (402, 401, 416, 417), (395, 394, 409, 410), (403, 402, 417, 418), (396, 395, 410, 411), (404, 403, 418, 419), (397, 396, 411, 412), (409, 408, 423, 424), (417, 416, 431, 432), (410, 409, 424, 425), (418, 417, 432, 433), (411, 410, 425, 426), (419, 418, 433, 434), (412, 411, 426, 427), (420, 419, 434, 435), (413, 412, 427, 428), (414, 413, 428, 429), (407, 406, 421, 422), (415, 414, 429, 430), (408, 407, 422, 423), (416, 415, 430, 431), (428, 427, 442, 443), (429, 428, 443, 444), (422, 421, 436, 437), (430, 429, 444, 445), (423, 422, 437, 438), (431, 430, 445, 446), (424, 423, 438, 439), (432, 431, 446, 447), (425, 424, 439, 440), (433, 432, 447, 448), (426, 425, 440, 441), (434, 433, 448, 449), (427, 426, 441, 442), (435, 434, 449, 450), (447, 446, 462, 463), (440, 439, 455, 456), (448, 447, 463, 464), (441, 440, 456, 457), (449, 448, 464, 465), (442, 441, 457, 458), (450, 449, 465, 466), (443, 442, 458, 459), (444, 443, 459, 460), (437, 436, 452, 453), (445, 444, 460, 461), (438, 437, 453, 454), (446, 445, 461, 462), (439, 438, 454, 455), (460, 459, 474, 475), (453, 452, 467, 468), (461, 460, 475, 476), (454, 453, 468, 469), (462, 461, 476, 477), (455, 454, 469, 470), (463, 462, 477, 478), (456, 455, 470, 471), (464, 463, 478, 479), (457, 456, 471, 472), (465, 464, 479, 480), (458, 457, 472, 473), (466, 465, 480, 481), (459, 458, 473, 474), (0, 451, 15), (330, 14, 29), (15, 451, 30), (330, 29, 44), (30, 451, 45), (330, 44, 59), (45, 451, 60), (330, 59, 74), (60, 451, 75), (330, 74, 89), (75, 451, 90), (330, 89, 104), (330, 104, 119), (90, 451, 105), (105, 451, 120), (330, 119, 134), (120, 451, 135), (330, 134, 149), (135, 451, 150), (330, 149, 164), (150, 451, 165), (330, 164, 179), (165, 451, 180), (330, 179, 194), (180, 451, 195), (330, 194, 209), (195, 451, 210), (330, 209, 224), (210, 451, 225), (330, 224, 239), (225, 451, 240), (330, 239, 254), (240, 451, 255), (330, 254, 269), (255, 451, 270), (330, 269, 284), (270, 451, 285), (330, 284, 299), (285, 451, 300), (330, 299, 314), (300, 451, 315), (330, 314, 329), (315, 451, 331), (330, 329, 345), (331, 451, 346), (330, 345, 360), (346, 451, 361), (330, 360, 375), (361, 451, 376), (330, 375, 390), (376, 451, 391), (330, 390, 405), (391, 451, 406), (330, 405, 420), (406, 451, 421), (330, 420, 435), (421, 451, 436), (330, 435, 450), (436, 451, 452), (330, 450, 466), (452, 451, 467), (330, 466, 481), (471, 470, 3, 4), (479, 478, 11, 12), (472, 471, 4, 5), (480, 479, 12, 13), (473, 472, 5, 6), (481, 480, 13, 14), (474, 473, 6, 7), (467, 451, 0), (330, 481, 14), (475, 474, 7, 8), (468, 467, 0, 1), (476, 475, 8, 9), (469, 468, 1, 2), (477, 476, 9, 10), (470, 469, 2, 3), (478, 477, 10, 11)])
me_sphere.polygons.foreach_set('use_smooth', [True] * 512)
me_sphere.polygons.foreach_set('material_index', [2, 2, 2, 2, 2, 2, 2, 2, 2, 2, 2, 2, 2, 2, 2, 2, 2, 2, 2, 2, 2, 2, 2, 2, 2, 2, 2, 2, 2, 2, 2, 2, 2, 2, 2, 2, 2, 2, 2, 2, 2, 2, 2, 2, 2, 2, 2, 2, 2, 2, 2, 2, 2, 2, 2, 2, 2, 2, 2, 2, 2, 2, 2, 2, 2, 2, 2, 2, 2, 2, 2, 2, 2, 2, 2, 2, 2, 2, 2, 2, 2, 2, 2, 2, 2, 2, 2, 2, 2, 2, 2, 2, 2, 2, 2, 2, 2, 2, 2, 2, 2, 2, 2, 2, 2, 2, 2, 2, 2, 2, 2, 2, 2, 2, 2, 2, 2, 2, 2, 2, 2, 2, 2, 2, 2, 2, 2, 2, 2, 2, 2, 2, 2, 2, 2, 2, 2, 2, 2, 2, 2, 2, 2, 2, 2, 2, 2, 2, 2, 2, 2, 2, 2, 2, 2, 2, 2, 2, 2, 2, 2, 2, 2, 2, 2, 2, 2, 2, 2, 2, 2, 2, 2, 2, 2, 2, 2, 2, 2, 2, 2, 2, 2, 2, 2, 2, 2, 2, 2, 2, 2, 2, 2, 2, 2, 2, 2, 2, 2, 2, 2, 2, 2, 2, 2, 2, 2, 2, 2, 2, 2, 2, 2, 2, 2, 2, 2, 2, 2, 2, 2, 2, 2, 2, 2, 2, 2, 2, 2, 2, 2, 2, 2, 2, 2, 2, 2, 2, 2, 2, 2, 2, 2, 2, 2, 2, 2, 2, 2, 2, 2, 2, 2, 2, 2, 2, 2, 2, 2, 2, 2, 2, 2, 2, 2, 2, 2, 2, 2, 2, 2, 2, 2, 2, 2, 2, 2, 2, 2, 2, 2, 2, 2, 2, 2, 2, 2, 2, 2, 2, 2, 2, 2, 2, 2, 2, 2, 2, 2, 2, 2, 2, 2, 2, 2, 2, 2, 2, 2, 2, 2, 2, 2, 2, 2, 2, 2, 2, 2, 2, 2, 2, 2, 2, 2, 2, 2, 2, 2, 2, 2, 2, 2, 2, 2, 2, 2, 2, 2, 2, 2, 2, 2, 2, 2, 2, 2, 2, 2, 2, 2, 2, 2, 2, 2, 2, 2, 2, 2, 2, 2, 2, 2, 2, 2, 2, 2, 2, 2, 2, 2, 2, 2, 2, 2, 2, 2, 2, 2, 2, 2, 2, 2, 2, 2, 2, 2, 2, 2, 2, 2, 2, 2, 2, 2, 2, 2, 2, 2, 2, 2, 2, 2, 2, 2, 2, 2, 2, 2, 2, 2, 2, 2, 2, 2, 2, 2, 2, 2, 2, 2, 2, 2, 2, 2, 2, 2, 2, 2, 2, 2, 2, 2, 2, 2, 2, 2, 2, 2, 2, 2, 2, 2, 2, 2, 2, 2, 2, 2, 2, 2, 2, 2, 2, 2, 2, 2, 2, 2, 2, 2, 2, 2, 2, 2, 2, 2, 2, 2, 2, 2, 2, 2, 2, 2, 2, 2, 2, 2, 2, 2, 2, 2, 2, 2, 2, 2, 2, 2, 2, 2, 2, 2, 2, 2, 2, 2, 2, 2, 2, 2, 2, 2, 2, 2, 2, 2, 2, 2, 2, 2, 2])
_uv = me_sphere.uv_layers.new(name='UVMap')
_uv.uv.foreach_set('vector', [0.1964, 0.597, 0.2174, 0.597, 0.2174, 0.618, 0.1964, 0.618, 0.1964, 0.597, 0.2174, 0.597, 0.2174, 0.618, 0.1964, 0.618, 0.1964, 0.597, 0.2174, 0.597, 0.2174, 0.618, 0.1964, 0.618, 0.1964, 0.597, 0.2174, 0.597, 0.2174, 0.618, 0.1964, 0.618, 0.1964, 0.597, 0.2174, 0.597, 0.2174, 0.618, 0.1964, 0.618, 0.1964, 0.597, 0.2174, 0.597, 0.2174, 0.618, 0.1964, 0.618, 0.1964, 0.597, 0.2174, 0.597, 0.2174, 0.618, 0.1964, 0.618, 0.1964, 0.597, 0.2174, 0.597, 0.2174, 0.618, 0.1964, 0.618, 0.1964, 0.597, 0.2174, 0.597, 0.2174, 0.618, 0.1964, 0.618, 0.1964, 0.597, 0.2174, 0.597, 0.2174, 0.618, 0.1964, 0.618, 0.1964, 0.597, 0.2174, 0.597, 0.2174, 0.618, 0.1964, 0.618, 0.1964, 0.597, 0.2174, 0.597, 0.2174, 0.618, 0.1964, 0.618, 0.1964, 0.597, 0.2174, 0.597, 0.2174, 0.618, 0.1964, 0.618, 0.1964, 0.597, 0.2174, 0.597, 0.2174, 0.618, 0.1964, 0.618, 0.1964, 0.597, 0.2174, 0.597, 0.2174, 0.618, 0.1964, 0.618, 0.1964, 0.597, 0.2174, 0.597, 0.2174, 0.618, 0.1964, 0.618, 0.1964, 0.597, 0.2174, 0.597, 0.2174, 0.618, 0.1964, 0.618, 0.1964, 0.597, 0.2174, 0.597, 0.2174, 0.618, 0.1964, 0.618, 0.1964, 0.597, 0.2174, 0.597, 0.2174, 0.618, 0.1964, 0.618, 0.1964, 0.597, 0.2174, 0.597, 0.2174, 0.618, 0.1964, 0.618, 0.1964, 0.597, 0.2174, 0.597, 0.2174, 0.618, 0.1964, 0.618, 0.1964, 0.597, 0.2174, 0.597, 0.2174, 0.618, 0.1964, 0.618, 0.1964, 0.597, 0.2174, 0.597, 0.2174, 0.618, 0.1964, 0.618, 0.1964, 0.597, 0.2174, 0.597, 0.2174, 0.618, 0.1964, 0.618, 0.1964, 0.597, 0.2174, 0.597, 0.2174, 0.618, 0.1964, 0.618, 0.1964, 0.597, 0.2174, 0.597, 0.2174, 0.618, 0.1964, 0.618, 0.1964, 0.597, 0.2174, 0.597, 0.2174, 0.618, 0.1964, 0.618, 0.1964, 0.597, 0.2174, 0.597, 0.2174, 0.618, 0.1964, 0.618, 0.1964, 0.597, 0.2174, 0.597, 0.2174, 0.618, 0.1964, 0.618, 0.1964, 0.597, 0.2174, 0.597, 0.2174, 0.618, 0.1964, 0.618, 0.1964, 0.597, 0.2174, 0.597, 0.2174, 0.618, 0.1964, 0.618, 0.1964, 0.597, 0.2174, 0.597, 0.2174, 0.618, 0.1964, 0.618, 0.1964, 0.597, 0.2174, 0.597, 0.2174, 0.618, 0.1964, 0.618, 0.1964, 0.597, 0.2174, 0.597, 0.2174, 0.618, 0.1964, 0.618, 0.1964, 0.597, 0.2174, 0.597, 0.2174, 0.618, 0.1964, 0.618, 0.1964, 0.597, 0.2174, 0.597, 0.2174, 0.618, 0.1964, 0.618, 0.1964, 0.597, 0.2174, 0.597, 0.2174, 0.618, 0.1964, 0.618, 0.1964, 0.597, 0.2174, 0.597, 0.2174, 0.618, 0.1964, 0.618, 0.1964, 0.597, 0.2174, 0.597, 0.2174, 0.618, 0.1964, 0.618, 0.1964, 0.597, 0.2174, 0.597, 0.2174, 0.618, 0.1964, 0.618, 0.1964, 0.597, 0.2174, 0.597, 0.2174, 0.618, 0.1964, 0.618, 0.1964, 0.597, 0.2174, 0.597, 0.2174, 0.618, 0.1964, 0.618, 0.1964, 0.597, 0.2174, 0.597, 0.2174, 0.618, 0.1964, 0.618, 0.1964, 0.597, 0.2174, 0.597, 0.2174, 0.618, 0.1964, 0.618, 0.1964, 0.597, 0.2174, 0.597, 0.2174, 0.618, 0.1964, 0.618, 0.1964, 0.597, 0.2174, 0.597, 0.2174, 0.618, 0.1964, 0.618, 0.1964, 0.597, 0.2174, 0.597, 0.2174, 0.618, 0.1964, 0.618, 0.1964, 0.597, 0.2174, 0.597, 0.2174, 0.618, 0.1964, 0.618, 0.1964, 0.597, 0.2174, 0.597, 0.2174, 0.618, 0.1964, 0.618, 0.1964, 0.597, 0.2174, 0.597, 0.2174, 0.618, 0.1964, 0.618, 0.1964, 0.597, 0.2174, 0.597, 0.2174, 0.618, 0.1964, 0.618, 0.1964, 0.597, 0.2174, 0.597, 0.2174, 0.618, 0.1964, 0.618, 0.1964, 0.597, 0.2174, 0.597, 0.2174, 0.618, 0.1964, 0.618, 0.1964, 0.597, 0.2174, 0.597, 0.2174, 0.618, 0.1964, 0.618, 0.1964, 0.597, 0.2174, 0.597, 0.2174, 0.618, 0.1964, 0.618, 0.1964, 0.597, 0.2174, 0.597, 0.2174, 0.618, 0.1964, 0.618, 0.1964, 0.597, 0.2174, 0.597, 0.2174, 0.618, 0.1964, 0.618, 0.1964, 0.597, 0.2174, 0.597, 0.2174, 0.618, 0.1964, 0.618, 0.1964, 0.597, 0.2174, 0.597, 0.2174, 0.618, 0.1964, 0.618, 0.1964, 0.597, 0.2174, 0.597, 0.2174, 0.618, 0.1964, 0.618, 0.1964, 0.597, 0.2174, 0.597, 0.2174, 0.618, 0.1964, 0.618, 0.1964, 0.597, 0.2174, 0.597, 0.2174, 0.618, 0.1964, 0.618, 0.1964, 0.597, 0.2174, 0.597, 0.2174, 0.618, 0.1964, 0.618, 0.1964, 0.597, 0.2174, 0.597, 0.2174, 0.618, 0.1964, 0.618, 0.1964, 0.597, 0.2174, 0.597, 0.2174, 0.618, 0.1964, 0.618, 0.1964, 0.597, 0.2174, 0.597, 0.2174, 0.618, 0.1964, 0.618, 0.1964, 0.597, 0.2174, 0.597, 0.2174, 0.618, 0.1964, 0.618, 0.1964, 0.597, 0.2174, 0.597, 0.2174, 0.618, 0.1964, 0.618, 0.1964, 0.597, 0.2174, 0.597, 0.2174, 0.618, 0.1964, 0.618, 0.1964, 0.597, 0.2174, 0.597, 0.2174, 0.618, 0.1964, 0.618, 0.1964, 0.597, 0.2174, 0.597, 0.2174, 0.618, 0.1964, 0.618, 0.1964, 0.597, 0.2174, 0.597, 0.2174, 0.618, 0.1964, 0.618, 0.1964, 0.597, 0.2174, 0.597, 0.2174, 0.618, 0.1964, 0.618, 0.1964, 0.597, 0.2174, 0.597, 0.2174, 0.618, 0.1964, 0.618, 0.1964, 0.597, 0.2174, 0.597, 0.2174, 0.618, 0.1964, 0.618, 0.1964, 0.597, 0.2174, 0.597, 0.2174, 0.618, 0.1964, 0.618, 0.1964, 0.597, 0.2174, 0.597, 0.2174, 0.618, 0.1964, 0.618, 0.1964, 0.597, 0.2174, 0.597, 0.2174, 0.618, 0.1964, 0.618, 0.1964, 0.597, 0.2174, 0.597, 0.2174, 0.618, 0.1964, 0.618, 0.1964, 0.597, 0.2174, 0.597, 0.2174, 0.618, 0.1964, 0.618, 0.1964, 0.597, 0.2174, 0.597, 0.2174, 0.618, 0.1964, 0.618, 0.1964, 0.597, 0.2174, 0.597, 0.2174, 0.618, 0.1964, 0.618, 0.1964, 0.597, 0.2174, 0.597, 0.2174, 0.618, 0.1964, 0.618, 0.1964, 0.597, 0.2174, 0.597, 0.2174, 0.618, 0.1964, 0.618, 0.1964, 0.597, 0.2174, 0.597, 0.2174, 0.618, 0.1964, 0.618, 0.1964, 0.597, 0.2174, 0.597, 0.2174, 0.618, 0.1964, 0.618, 0.1964, 0.597, 0.2174, 0.597, 0.2174, 0.618, 0.1964, 0.618, 0.1964, 0.597, 0.2174, 0.597, 0.2174, 0.618, 0.1964, 0.618, 0.1964, 0.597, 0.2174, 0.597, 0.2174, 0.618, 0.1964, 0.618, 0.1964, 0.597, 0.2174, 0.597, 0.2174, 0.618, 0.1964, 0.618, 0.1964, 0.597, 0.2174, 0.597, 0.2174, 0.618, 0.1964, 0.618, 0.1964, 0.597, 0.2174, 0.597, 0.2174, 0.618, 0.1964, 0.618, 0.1964, 0.597, 0.2174, 0.597, 0.2174, 0.618, 0.1964, 0.618, 0.1964, 0.597, 0.2174, 0.597, 0.2174, 0.618, 0.1964, 0.618, 0.1964, 0.597, 0.2174, 0.597, 0.2174, 0.618, 0.1964, 0.618, 0.1964, 0.597, 0.2174, 0.597, 0.2174, 0.618, 0.1964, 0.618, 0.1964, 0.597, 0.2174, 0.597, 0.2174, 0.618, 0.1964, 0.618, 0.1964, 0.597, 0.2174, 0.597, 0.2174, 0.618, 0.1964, 0.618, 0.1964, 0.597, 0.2174, 0.597, 0.2174, 0.618, 0.1964, 0.618, 0.1964, 0.597, 0.2174, 0.597, 0.2174, 0.618, 0.1964, 0.618, 0.1964, 0.597, 0.2174, 0.597, 0.2174, 0.618, 0.1964, 0.618, 0.1964, 0.597, 0.2174, 0.597, 0.2174, 0.618, 0.1964, 0.618, 0.1964, 0.597, 0.2174, 0.597, 0.2174, 0.618, 0.1964, 0.618, 0.1964, 0.597, 0.2174, 0.597, 0.2174, 0.618, 0.1964, 0.618, 0.1964, 0.597, 0.2174, 0.597, 0.2174, 0.618, 0.1964, 0.618, 0.1964, 0.597, 0.2174, 0.597, 0.2174, 0.618, 0.1964, 0.618, 0.1964, 0.597, 0.2174, 0.597, 0.2174, 0.618, 0.1964, 0.618, 0.1964, 0.597, 0.2174, 0.597, 0.2174, 0.618, 0.1964, 0.618, 0.1964, 0.597, 0.2174, 0.597, 0.2174, 0.618, 0.1964, 0.618, 0.1964, 0.597, 0.2174, 0.597, 0.2174, 0.618, 0.1964, 0.618, 0.1964, 0.597, 0.2174, 0.597, 0.2174, 0.618, 0.1964, 0.618, 0.1964, 0.597, 0.2174, 0.597, 0.2174, 0.618, 0.1964, 0.618, 0.1964, 0.597, 0.2174, 0.597, 0.2174, 0.618, 0.1964, 0.618, 0.1964, 0.597, 0.2174, 0.597, 0.2174, 0.618, 0.1964, 0.618, 0.1964, 0.597, 0.2174, 0.597, 0.2174, 0.618, 0.1964, 0.618, 0.1964, 0.597, 0.2174, 0.597, 0.2174, 0.618, 0.1964, 0.618, 0.1964, 0.597, 0.2174, 0.597, 0.2174, 0.618, 0.1964, 0.618, 0.1964, 0.597, 0.2174, 0.597, 0.2174, 0.618, 0.1964, 0.618, 0.1964, 0.597, 0.2174, 0.597, 0.2174, 0.618, 0.1964, 0.618, 0.1964, 0.597, 0.2174, 0.597, 0.2174, 0.618, 0.1964, 0.618, 0.1964, 0.597, 0.2174, 0.597, 0.2174, 0.618, 0.1964, 0.618, 0.1964, 0.597, 0.2174, 0.597, 0.2174, 0.618, 0.1964, 0.618, 0.1964, 0.597, 0.2174, 0.597, 0.2174, 0.618, 0.1964, 0.618, 0.1964, 0.597, 0.2174, 0.597, 0.2174, 0.618, 0.1964, 0.618, 0.1964, 0.597, 0.2174, 0.597, 0.2174, 0.618, 0.1964, 0.618, 0.1964, 0.597, 0.2174, 0.597, 0.2174, 0.618, 0.1964, 0.618, 0.1964, 0.597, 0.2174, 0.597, 0.2174, 0.618, 0.1964, 0.618, 0.1964, 0.597, 0.2174, 0.597, 0.2174, 0.618, 0.1964, 0.618, 0.1964, 0.597, 0.2174, 0.597, 0.2174, 0.618, 0.1964, 0.618, 0.1964, 0.597, 0.2174, 0.597, 0.2174, 0.618, 0.1964, 0.618, 0.1964, 0.597, 0.2174, 0.597, 0.2174, 0.618, 0.1964, 0.618, 0.1964, 0.597, 0.2174, 0.597, 0.2174, 0.618, 0.1964, 0.618, 0.1964, 0.597, 0.2174, 0.597, 0.2174, 0.618, 0.1964, 0.618, 0.1964, 0.597, 0.2174, 0.597, 0.2174, 0.618, 0.1964, 0.618, 0.1964, 0.597, 0.2174, 0.597, 0.2174, 0.618, 0.1964, 0.618, 0.1964, 0.597, 0.2174, 0.597, 0.2174, 0.618, 0.1964, 0.618, 0.1964, 0.597, 0.2174, 0.597, 0.2174, 0.618, 0.1964, 0.618, 0.1964, 0.597, 0.2174, 0.597, 0.2174, 0.618, 0.1964, 0.618, 0.1964, 0.597, 0.2174, 0.597, 0.2174, 0.618, 0.1964, 0.618, 0.1964, 0.597, 0.2174, 0.597, 0.2174, 0.618, 0.1964, 0.618, 0.1964, 0.597, 0.2174, 0.597, 0.2174, 0.618, 0.1964, 0.618, 0.1964, 0.597, 0.2174, 0.597, 0.2174, 0.618, 0.1964, 0.618, 0.1964, 0.597, 0.2174, 0.597, 0.2174, 0.618, 0.1964, 0.618, 0.1964, 0.597, 0.2174, 0.597, 0.2174, 0.618, 0.1964, 0.618, 0.1964, 0.597, 0.2174, 0.597, 0.2174, 0.618, 0.1964, 0.618, 0.1964, 0.597, 0.2174, 0.597, 0.2174, 0.618, 0.1964, 0.618, 0.1964, 0.597, 0.2174, 0.597, 0.2174, 0.618, 0.1964, 0.618, 0.1964, 0.597, 0.2174, 0.597, 0.2174, 0.618, 0.1964, 0.618, 0.1964, 0.597, 0.2174, 0.597, 0.2174, 0.618, 0.1964, 0.618, 0.1964, 0.597, 0.2174, 0.597, 0.2174, 0.618, 0.1964, 0.618, 0.1964, 0.597, 0.2174, 0.597, 0.2174, 0.618, 0.1964, 0.618, 0.1964, 0.597, 0.2174, 0.597, 0.2174, 0.618, 0.1964, 0.618, 0.1964, 0.597, 0.2174, 0.597, 0.2174, 0.618, 0.1964, 0.618, 0.1964, 0.597, 0.2174, 0.597, 0.2174, 0.618, 0.1964, 0.618, 0.1964, 0.597, 0.2174, 0.597, 0.2174, 0.618, 0.1964, 0.618, 0.1964, 0.597, 0.2174, 0.597, 0.2174, 0.618, 0.1964, 0.618, 0.1964, 0.597, 0.2174, 0.597, 0.2174, 0.618, 0.1964, 0.618, 0.1964, 0.597, 0.2174, 0.597, 0.2174, 0.618, 0.1964, 0.618, 0.1964, 0.597, 0.2174, 0.597, 0.2174, 0.618, 0.1964, 0.618, 0.1964, 0.597, 0.2174, 0.597, 0.2174, 0.618, 0.1964, 0.618, 0.1964, 0.597, 0.2174, 0.597, 0.2174, 0.618, 0.1964, 0.618, 0.1964, 0.597, 0.2174, 0.597, 0.2174, 0.618, 0.1964, 0.618, 0.1964, 0.597, 0.2174, 0.597, 0.2174, 0.618, 0.1964, 0.618, 0.1964, 0.597, 0.2174, 0.597, 0.2174, 0.618, 0.1964, 0.618, 0.1964, 0.597, 0.2174, 0.597, 0.2174, 0.618, 0.1964, 0.618, 0.1964, 0.597, 0.2174, 0.597, 0.2174, 0.618, 0.1964, 0.618, 0.1964, 0.597, 0.2174, 0.597, 0.2174, 0.618, 0.1964, 0.618, 0.1964, 0.597, 0.2174, 0.597, 0.2174, 0.618, 0.1964, 0.618, 0.1964, 0.597, 0.2174, 0.597, 0.2174, 0.618, 0.1964, 0.618, 0.1964, 0.597, 0.2174, 0.597, 0.2174, 0.618, 0.1964, 0.618, 0.1964, 0.597, 0.2174, 0.597, 0.2174, 0.618, 0.1964, 0.618, 0.1964, 0.597, 0.2174, 0.597, 0.2174, 0.618, 0.1964, 0.618, 0.1964, 0.597, 0.2174, 0.597, 0.2174, 0.618, 0.1964, 0.618, 0.1964, 0.597, 0.2174, 0.597, 0.2174, 0.618, 0.1964, 0.618, 0.1964, 0.597, 0.2174, 0.597, 0.2174, 0.618, 0.1964, 0.618, 0.1964, 0.597, 0.2174, 0.597, 0.2174, 0.618, 0.1964, 0.618, 0.1964, 0.597, 0.2174, 0.597, 0.2174, 0.618, 0.1964, 0.618, 0.1964, 0.597, 0.2174, 0.597, 0.2174, 0.618, 0.1964, 0.618, 0.1964, 0.597, 0.2174, 0.597, 0.2174, 0.618, 0.1964, 0.618, 0.1964, 0.597, 0.2174, 0.597, 0.2174, 0.618, 0.1964, 0.618, 0.1964, 0.597, 0.2174, 0.597, 0.2174, 0.618, 0.1964, 0.618, 0.1964, 0.597, 0.2174, 0.597, 0.2174, 0.618, 0.1964, 0.618, 0.1964, 0.597, 0.2174, 0.597, 0.2174, 0.618, 0.1964, 0.618, 0.1964, 0.597, 0.2174, 0.597, 0.2174, 0.618, 0.1964, 0.618, 0.1964, 0.597, 0.2174, 0.597, 0.2174, 0.618, 0.1964, 0.618, 0.1964, 0.597, 0.2174, 0.597, 0.2174, 0.618, 0.1964, 0.618, 0.1964, 0.597, 0.2174, 0.597, 0.2174, 0.618, 0.1964, 0.618, 0.1964, 0.597, 0.2174, 0.597, 0.2174, 0.618, 0.1964, 0.618, 0.1964, 0.597, 0.2174, 0.597, 0.2174, 0.618, 0.1964, 0.618, 0.1964, 0.597, 0.2174, 0.597, 0.2174, 0.618, 0.1964, 0.618, 0.1964, 0.597, 0.2174, 0.597, 0.2174, 0.618, 0.1964, 0.618, 0.1964, 0.597, 0.2174, 0.597, 0.2174, 0.618, 0.1964, 0.618, 0.1964, 0.597, 0.2174, 0.597, 0.2174, 0.618, 0.1964, 0.618, 0.1964, 0.597, 0.2174, 0.597, 0.2174, 0.618, 0.1964, 0.618, 0.1964, 0.597, 0.2174, 0.597, 0.2174, 0.618, 0.1964, 0.618, 0.1964, 0.597, 0.2174, 0.597, 0.2174, 0.618, 0.1964, 0.618, 0.1964, 0.597, 0.2174, 0.597, 0.2174, 0.618, 0.1964, 0.618, 0.1964, 0.597, 0.2174, 0.597, 0.2174, 0.618, 0.1964, 0.618, 0.1964, 0.597, 0.2174, 0.597, 0.2174, 0.618, 0.1964, 0.618, 0.1964, 0.597, 0.2174, 0.597, 0.2174, 0.618, 0.1964, 0.618, 0.1964, 0.597, 0.2174, 0.597, 0.2174, 0.618, 0.1964, 0.618, 0.1964, 0.597, 0.2174, 0.597, 0.2174, 0.618, 0.1964, 0.618, 0.1964, 0.597, 0.2174, 0.597, 0.2174, 0.618, 0.1964, 0.618, 0.1964, 0.597, 0.2174, 0.597, 0.2174, 0.618, 0.1964, 0.618, 0.1964, 0.597, 0.2174, 0.597, 0.2174, 0.618, 0.1964, 0.618, 0.1964, 0.597, 0.2174, 0.597, 0.2174, 0.618, 0.1964, 0.618, 0.1964, 0.597, 0.2174, 0.597, 0.2174, 0.618, 0.1964, 0.618, 0.1964, 0.597, 0.2174, 0.597, 0.2174, 0.618, 0.1964, 0.618, 0.1964, 0.597, 0.2174, 0.597, 0.2174, 0.618, 0.1964, 0.618, 0.1964, 0.597, 0.2174, 0.597, 0.2174, 0.618, 0.1964, 0.618, 0.1964, 0.597, 0.2174, 0.597, 0.2174, 0.618, 0.1964, 0.618, 0.1964, 0.597, 0.2174, 0.597, 0.2174, 0.618, 0.1964, 0.618, 0.1964, 0.597, 0.2174, 0.597, 0.2174, 0.618, 0.1964, 0.618, 0.1964, 0.597, 0.2174, 0.597, 0.2174, 0.618, 0.1964, 0.618, 0.1964, 0.597, 0.2174, 0.597, 0.2174, 0.618, 0.1964, 0.618, 0.1964, 0.597, 0.2174, 0.597, 0.2174, 0.618, 0.1964, 0.618, 0.1964, 0.597, 0.2174, 0.597, 0.2174, 0.618, 0.1964, 0.618, 0.1964, 0.597, 0.2174, 0.597, 0.2174, 0.618, 0.1964, 0.618, 0.1964, 0.597, 0.2174, 0.597, 0.2174, 0.618, 0.1964, 0.618, 0.1964, 0.597, 0.2174, 0.597, 0.2174, 0.618, 0.1964, 0.618, 0.1964, 0.597, 0.2174, 0.597, 0.2174, 0.618, 0.1964, 0.618, 0.1964, 0.597, 0.2174, 0.597, 0.2174, 0.618, 0.1964, 0.618, 0.1964, 0.597, 0.2174, 0.597, 0.2174, 0.618, 0.1964, 0.618, 0.1964, 0.597, 0.2174, 0.597, 0.2174, 0.618, 0.1964, 0.618, 0.1964, 0.597, 0.2174, 0.597, 0.2174, 0.618, 0.1964, 0.618, 0.1964, 0.597, 0.2174, 0.597, 0.2174, 0.618, 0.1964, 0.618, 0.1964, 0.597, 0.2174, 0.597, 0.2174, 0.618, 0.1964, 0.618, 0.1964, 0.597, 0.2174, 0.597, 0.2174, 0.618, 0.1964, 0.618, 0.1964, 0.597, 0.2174, 0.597, 0.2174, 0.618, 0.1964, 0.618, 0.1964, 0.597, 0.2174, 0.597, 0.2174, 0.618, 0.1964, 0.618, 0.1964, 0.597, 0.2174, 0.597, 0.2174, 0.618, 0.1964, 0.618, 0.1964, 0.597, 0.2174, 0.597, 0.2174, 0.618, 0.1964, 0.618, 0.1964, 0.597, 0.2174, 0.597, 0.2174, 0.618, 0.1964, 0.618, 0.1964, 0.597, 0.2174, 0.597, 0.2174, 0.618, 0.1964, 0.618, 0.1964, 0.597, 0.2174, 0.597, 0.2174, 0.618, 0.1964, 0.618, 0.1964, 0.597, 0.2174, 0.597, 0.2174, 0.618, 0.1964, 0.618, 0.1964, 0.597, 0.2174, 0.597, 0.2174, 0.618, 0.1964, 0.618, 0.1964, 0.597, 0.2174, 0.597, 0.2174, 0.618, 0.1964, 0.618, 0.1964, 0.597, 0.2174, 0.597, 0.2174, 0.618, 0.1964, 0.618, 0.1964, 0.597, 0.2174, 0.597, 0.2174, 0.618, 0.1964, 0.618, 0.1964, 0.597, 0.2174, 0.597, 0.2174, 0.618, 0.1964, 0.618, 0.1964, 0.597, 0.2174, 0.597, 0.2174, 0.618, 0.1964, 0.618, 0.1964, 0.597, 0.2174, 0.597, 0.2174, 0.618, 0.1964, 0.618, 0.1964, 0.597, 0.2174, 0.597, 0.2174, 0.618, 0.1964, 0.618, 0.1964, 0.597, 0.2174, 0.597, 0.2174, 0.618, 0.1964, 0.618, 0.1964, 0.597, 0.2174, 0.597, 0.2174, 0.618, 0.1964, 0.618, 0.1964, 0.597, 0.2174, 0.597, 0.2174, 0.618, 0.1964, 0.618, 0.1964, 0.597, 0.2174, 0.597, 0.2174, 0.618, 0.1964, 0.618, 0.1964, 0.597, 0.2174, 0.597, 0.2174, 0.618, 0.1964, 0.618, 0.1964, 0.597, 0.2174, 0.597, 0.2174, 0.618, 0.1964, 0.618, 0.1964, 0.597, 0.2174, 0.597, 0.2174, 0.618, 0.1964, 0.618, 0.1964, 0.597, 0.2174, 0.597, 0.2174, 0.618, 0.1964, 0.618, 0.1964, 0.597, 0.2174, 0.597, 0.2174, 0.618, 0.1964, 0.618, 0.1964, 0.597, 0.2174, 0.597, 0.2174, 0.618, 0.1964, 0.618, 0.1964, 0.597, 0.2174, 0.597, 0.2174, 0.618, 0.1964, 0.618, 0.1964, 0.597, 0.2174, 0.597, 0.2174, 0.618, 0.1964, 0.618, 0.1964, 0.597, 0.2174, 0.597, 0.2174, 0.618, 0.1964, 0.618, 0.1964, 0.597, 0.2174, 0.597, 0.2174, 0.618, 0.1964, 0.618, 0.1964, 0.597, 0.2174, 0.597, 0.2174, 0.618, 0.1964, 0.618, 0.1964, 0.597, 0.2174, 0.597, 0.2174, 0.618, 0.1964, 0.618, 0.1964, 0.597, 0.2174, 0.597, 0.2174, 0.618, 0.1964, 0.618, 0.1964, 0.597, 0.2174, 0.597, 0.2174, 0.618, 0.1964, 0.618, 0.1964, 0.597, 0.2174, 0.597, 0.2174, 0.618, 0.1964, 0.618, 0.1964, 0.597, 0.2174, 0.597, 0.2174, 0.618, 0.1964, 0.618, 0.1964, 0.597, 0.2174, 0.597, 0.2174, 0.618, 0.1964, 0.618, 0.1964, 0.597, 0.2174, 0.597, 0.2174, 0.618, 0.1964, 0.618, 0.1964, 0.597, 0.2174, 0.597, 0.2174, 0.618, 0.1964, 0.618, 0.1964, 0.597, 0.2174, 0.597, 0.2174, 0.618, 0.1964, 0.618, 0.1964, 0.597, 0.2174, 0.597, 0.2174, 0.618, 0.1964, 0.618, 0.1964, 0.597, 0.2174, 0.597, 0.2174, 0.618, 0.1964, 0.618, 0.1964, 0.597, 0.2174, 0.597, 0.2174, 0.618, 0.1964, 0.618, 0.1964, 0.597, 0.2174, 0.597, 0.2174, 0.618, 0.1964, 0.618, 0.1964, 0.597, 0.2174, 0.597, 0.2174, 0.618, 0.1964, 0.618, 0.1964, 0.597, 0.2174, 0.597, 0.2174, 0.618, 0.1964, 0.618, 0.1964, 0.597, 0.2174, 0.597, 0.2174, 0.618, 0.1964, 0.618, 0.1964, 0.597, 0.2174, 0.597, 0.2174, 0.618, 0.1964, 0.618, 0.1964, 0.597, 0.2174, 0.597, 0.2174, 0.618, 0.1964, 0.618, 0.1964, 0.597, 0.2174, 0.597, 0.2174, 0.618, 0.1964, 0.618, 0.1964, 0.597, 0.2174, 0.597, 0.2174, 0.618, 0.1964, 0.618, 0.1964, 0.597, 0.2174, 0.597, 0.2174, 0.618, 0.1964, 0.618, 0.1964, 0.597, 0.2174, 0.597, 0.2174, 0.618, 0.1964, 0.618, 0.1964, 0.597, 0.2174, 0.597, 0.2174, 0.618, 0.1964, 0.618, 0.1964, 0.597, 0.2174, 0.597, 0.2174, 0.618, 0.1964, 0.618, 0.1964, 0.597, 0.2174, 0.597, 0.2174, 0.618, 0.1964, 0.618, 0.1964, 0.597, 0.2174, 0.597, 0.2174, 0.618, 0.1964, 0.618, 0.1964, 0.597, 0.2174, 0.597, 0.2174, 0.618, 0.1964, 0.618, 0.1964, 0.597, 0.2174, 0.597, 0.2174, 0.618, 0.1964, 0.618, 0.1964, 0.597, 0.2174, 0.597, 0.2174, 0.618, 0.1964, 0.618, 0.1964, 0.597, 0.2174, 0.597, 0.2174, 0.618, 0.1964, 0.618, 0.1964, 0.597, 0.2174, 0.597, 0.2174, 0.618, 0.1964, 0.618, 0.1964, 0.597, 0.2174, 0.597, 0.2174, 0.618, 0.1964, 0.618, 0.1964, 0.597, 0.2174, 0.597, 0.2174, 0.618, 0.1964, 0.618, 0.1964, 0.597, 0.2174, 0.597, 0.2174, 0.618, 0.1964, 0.618, 0.1964, 0.597, 0.2174, 0.597, 0.2174, 0.618, 0.1964, 0.618, 0.1964, 0.597, 0.2174, 0.597, 0.2174, 0.618, 0.1964, 0.618, 0.1964, 0.597, 0.2174, 0.597, 0.2174, 0.618, 0.1964, 0.618, 0.1964, 0.597, 0.2174, 0.597, 0.2174, 0.618, 0.1964, 0.618, 0.1964, 0.597, 0.2174, 0.597, 0.2174, 0.618, 0.1964, 0.618, 0.1964, 0.597, 0.2174, 0.597, 0.2174, 0.618, 0.1964, 0.618, 0.1964, 0.597, 0.2174, 0.597, 0.2174, 0.618, 0.1964, 0.618, 0.1964, 0.597, 0.2174, 0.597, 0.2174, 0.618, 0.1964, 0.618, 0.1964, 0.597, 0.2174, 0.597, 0.2174, 0.618, 0.1964, 0.618, 0.1964, 0.597, 0.2174, 0.597, 0.2174, 0.618, 0.1964, 0.618, 0.1964, 0.597, 0.2174, 0.597, 0.2174, 0.618, 0.1964, 0.618, 0.1964, 0.597, 0.2174, 0.597, 0.2174, 0.618, 0.1964, 0.618, 0.1964, 0.597, 0.2174, 0.597, 0.2174, 0.618, 0.1964, 0.618, 0.1964, 0.597, 0.2174, 0.597, 0.2174, 0.618, 0.1964, 0.618, 0.1964, 0.597, 0.2174, 0.597, 0.2174, 0.618, 0.1964, 0.618, 0.1964, 0.597, 0.2174, 0.597, 0.2174, 0.618, 0.1964, 0.618, 0.1964, 0.597, 0.2174, 0.597, 0.2174, 0.618, 0.1964, 0.618, 0.1964, 0.597, 0.2174, 0.597, 0.2174, 0.618, 0.1964, 0.618, 0.1964, 0.597, 0.2174, 0.597, 0.2174, 0.618, 0.1964, 0.618, 0.1964, 0.597, 0.2174, 0.597, 0.2174, 0.618, 0.1964, 0.618, 0.1964, 0.597, 0.2174, 0.597, 0.2174, 0.618, 0.1964, 0.618, 0.1964, 0.597, 0.2174, 0.597, 0.2174, 0.618, 0.1964, 0.618, 0.1964, 0.597, 0.2174, 0.597, 0.2174, 0.618, 0.1964, 0.618, 0.1964, 0.597, 0.2174, 0.597, 0.2174, 0.618, 0.1964, 0.618, 0.1964, 0.597, 0.2174, 0.597, 0.2174, 0.618, 0.1964, 0.618, 0.1964, 0.597, 0.2174, 0.597, 0.2174, 0.618, 0.1964, 0.618, 0.1964, 0.597, 0.2174, 0.597, 0.2174, 0.618, 0.1964, 0.618, 0.1964, 0.597, 0.2174, 0.597, 0.2174, 0.618, 0.1964, 0.618, 0.1964, 0.597, 0.2174, 0.597, 0.2174, 0.618, 0.1964, 0.618, 0.1964, 0.597, 0.2174, 0.597, 0.2174, 0.618, 0.1964, 0.618, 0.1964, 0.597, 0.2174, 0.597, 0.2174, 0.618, 0.1964, 0.618, 0.1964, 0.597, 0.2174, 0.597, 0.2174, 0.618, 0.1964, 0.618, 0.1964, 0.597, 0.2174, 0.597, 0.2174, 0.618, 0.1964, 0.618, 0.1964, 0.597, 0.2174, 0.597, 0.2174, 0.618, 0.1964, 0.618, 0.1964, 0.597, 0.2174, 0.597, 0.2174, 0.618, 0.1964, 0.618, 0.1964, 0.597, 0.2174, 0.597, 0.2174, 0.618, 0.1964, 0.618, 0.1964, 0.597, 0.2174, 0.597, 0.2174, 0.618, 0.1964, 0.618, 0.1964, 0.597, 0.2174, 0.597, 0.2174, 0.618, 0.1964, 0.618, 0.1964, 0.597, 0.2174, 0.597, 0.2174, 0.618, 0.1964, 0.618, 0.1964, 0.597, 0.2174, 0.597, 0.2174, 0.618, 0.1964, 0.618, 0.1964, 0.597, 0.2174, 0.597, 0.2174, 0.618, 0.1964, 0.618, 0.1964, 0.597, 0.2174, 0.597, 0.2174, 0.618, 0.1964, 0.618, 0.1964, 0.597, 0.2174, 0.597, 0.2174, 0.618, 0.1964, 0.618, 0.1964, 0.597, 0.2174, 0.597, 0.2174, 0.618, 0.1964, 0.618, 0.1964, 0.597, 0.2174, 0.597, 0.2174, 0.618, 0.1964, 0.618, 0.1964, 0.597, 0.2174, 0.597, 0.2174, 0.618, 0.1964, 0.618, 0.1964, 0.597, 0.2174, 0.597, 0.2174, 0.618, 0.1964, 0.618, 0.1964, 0.597, 0.2174, 0.597, 0.2174, 0.618, 0.1964, 0.618, 0.1964, 0.597, 0.2174, 0.597, 0.2174, 0.618, 0.1964, 0.618, 0.1964, 0.597, 0.2174, 0.597, 0.2174, 0.618, 0.1964, 0.618, 0.1964, 0.597, 0.2174, 0.597, 0.2174, 0.618, 0.1964, 0.618, 0.1964, 0.597, 0.2174, 0.597, 0.2174, 0.618, 0.1964, 0.618, 0.1964, 0.597, 0.2174, 0.597, 0.2174, 0.618, 0.1964, 0.618, 0.1964, 0.597, 0.2174, 0.597, 0.2174, 0.618, 0.1964, 0.618, 0.1964, 0.597, 0.2174, 0.597, 0.2174, 0.618, 0.1964, 0.618, 0.1964, 0.597, 0.2174, 0.597, 0.2174, 0.618, 0.1964, 0.618, 0.1964, 0.597, 0.2174, 0.597, 0.2174, 0.618, 0.1964, 0.618, 0.1964, 0.597, 0.2174, 0.597, 0.2174, 0.618, 0.1964, 0.618, 0.1964, 0.597, 0.2174, 0.597, 0.2174, 0.618, 0.1964, 0.618, 0.1964, 0.597, 0.2174, 0.597, 0.2174, 0.618, 0.1964, 0.618, 0.1964, 0.597, 0.2174, 0.597, 0.2174, 0.618, 0.1964, 0.618, 0.1964, 0.597, 0.2174, 0.597, 0.2174, 0.618, 0.1964, 0.618, 0.1964, 0.597, 0.2174, 0.597, 0.2174, 0.618, 0.1964, 0.618, 0.1964, 0.597, 0.2174, 0.597, 0.2174, 0.618, 0.1964, 0.618, 0.1964, 0.597, 0.2174, 0.597, 0.2174, 0.618, 0.1964, 0.618, 0.1964, 0.597, 0.2174, 0.597, 0.2174, 0.618, 0.1964, 0.618, 0.1964, 0.597, 0.2174, 0.597, 0.2174, 0.618, 0.1964, 0.618, 0.1964, 0.597, 0.2174, 0.597, 0.2174, 0.618, 0.1964, 0.618, 0.1964, 0.597, 0.2174, 0.597, 0.2174, 0.618, 0.1964, 0.618, 0.1964, 0.597, 0.2174, 0.597, 0.2174, 0.618, 0.1964, 0.618, 0.1964, 0.597, 0.2174, 0.597, 0.2174, 0.618, 0.1964, 0.618, 0.1964, 0.597, 0.2174, 0.597, 0.2174, 0.618, 0.1964, 0.618, 0.1964, 0.597, 0.2174, 0.597, 0.2174, 0.618, 0.1964, 0.618, 0.1964, 0.597, 0.2174, 0.597, 0.2174, 0.618, 0.1964, 0.618, 0.1964, 0.597, 0.2174, 0.597, 0.2174, 0.618, 0.1964, 0.618, 0.1964, 0.597, 0.2174, 0.597, 0.2174, 0.618, 0.1964, 0.618, 0.1964, 0.597, 0.2174, 0.597, 0.2174, 0.618, 0.1964, 0.618, 0.1964, 0.597, 0.2174, 0.597, 0.2174, 0.618, 0.1964, 0.618, 0.1964, 0.597, 0.2174, 0.597, 0.2174, 0.618, 0.1964, 0.618, 0.1964, 0.597, 0.2174, 0.597, 0.2174, 0.618, 0.1964, 0.618, 0.1964, 0.597, 0.2174, 0.597, 0.2174, 0.618, 0.1964, 0.618, 0.1964, 0.597, 0.2174, 0.597, 0.2174, 0.618, 0.1964, 0.618, 0.1964, 0.597, 0.2174, 0.597, 0.2174, 0.618, 0.1964, 0.618, 0.1964, 0.597, 0.2174, 0.597, 0.2174, 0.618, 0.1964, 0.618, 0.1964, 0.597, 0.2174, 0.597, 0.2174, 0.618, 0.1964, 0.618, 0.1964, 0.597, 0.2174, 0.597, 0.2174, 0.618, 0.1964, 0.618, 0.1964, 0.597, 0.2174, 0.597, 0.2174, 0.618, 0.1964, 0.618, 0.1964, 0.597, 0.2174, 0.597, 0.2174, 0.618, 0.1964, 0.618, 0.1964, 0.597, 0.2174, 0.597, 0.2174, 0.618, 0.1964, 0.618, 0.1964, 0.597, 0.2174, 0.597, 0.2174, 0.618, 0.1964, 0.618, 0.1964, 0.597, 0.2174, 0.597, 0.2174, 0.618, 0.1964, 0.618, 0.1964, 0.597, 0.2174, 0.597, 0.2174, 0.618, 0.1964, 0.618, 0.1964, 0.597, 0.2174, 0.597, 0.2174, 0.618, 0.1964, 0.618, 0.1964, 0.597, 0.2174, 0.597, 0.2174, 0.618, 0.1964, 0.618, 0.1964, 0.597, 0.2174, 0.597, 0.2174, 0.618, 0.1964, 0.618, 0.1964, 0.597, 0.2174, 0.597, 0.2174, 0.618, 0.1964, 0.618, 0.1964, 0.597, 0.2174, 0.597, 0.2174, 0.618, 0.1964, 0.618, 0.1964, 0.597, 0.2174, 0.597, 0.2174, 0.618, 0.1964, 0.618, 0.1964, 0.597, 0.2174, 0.597, 0.2174, 0.618, 0.1964, 0.618, 0.1964, 0.597, 0.2174, 0.597, 0.2174, 0.618, 0.1964, 0.618, 0.1964, 0.597, 0.2174, 0.597, 0.2174, 0.618, 0.1964, 0.618, 0.1964, 0.597, 0.2174, 0.597, 0.2174, 0.618, 0.1964, 0.618, 0.1964, 0.597, 0.2174, 0.597, 0.2174, 0.618, 0.1964, 0.618, 0.1964, 0.597, 0.2174, 0.597, 0.2174, 0.618, 0.1964, 0.618, 0.1964, 0.597, 0.2174, 0.597, 0.2174, 0.618, 0.1964, 0.618, 0.1964, 0.597, 0.2174, 0.597, 0.2174, 0.618, 0.1964, 0.618, 0.1964, 0.597, 0.2174, 0.597, 0.2174, 0.618, 0.1964, 0.618, 0.1964, 0.597, 0.2174, 0.597, 0.2174, 0.618, 0.1964, 0.618, 0.1964, 0.597, 0.2174, 0.597, 0.2174, 0.618, 0.1964, 0.618, 0.1964, 0.597, 0.2174, 0.597, 0.2174, 0.618, 0.1964, 0.618, 0.1964, 0.597, 0.2174, 0.597, 0.2174, 0.618, 0.1964, 0.618, 0.1964, 0.597, 0.2174, 0.597, 0.2174, 0.618, 0.1964, 0.618, 0.1964, 0.597, 0.2174, 0.597, 0.2174, 0.618, 0.1964, 0.618, 0.1964, 0.597, 0.2174, 0.597, 0.2174, 0.618, 0.1964, 0.618, 0.1964, 0.597, 0.2174, 0.597, 0.2174, 0.618, 0.1964, 0.618, 0.1964, 0.597, 0.2174, 0.597, 0.2174, 0.618, 0.1964, 0.618, 0.1964, 0.597, 0.2174, 0.597, 0.2174, 0.618, 0.1964, 0.618, 0.1964, 0.597, 0.2174, 0.597, 0.2174, 0.618, 0.1964, 0.618, 0.1964, 0.597, 0.2174, 0.597, 0.2174, 0.618, 0.1964, 0.618, 0.1964, 0.597, 0.2174, 0.597, 0.2174, 0.618, 0.1964, 0.618, 0.1964, 0.597, 0.2174, 0.597, 0.2174, 0.618, 0.1964, 0.618, 0.1964, 0.597, 0.2174, 0.597, 0.2174, 0.618, 0.1964, 0.618, 0.1964, 0.597, 0.2174, 0.597, 0.2174, 0.618, 0.1964, 0.618, 0.1964, 0.597, 0.2174, 0.597, 0.2174, 0.618, 0.1964, 0.618, 0.1964, 0.597, 0.2174, 0.597, 0.2174, 0.618, 0.1964, 0.618, 0.1964, 0.597, 0.2174, 0.597, 0.2174, 0.618, 0.1964, 0.618, 0.1964, 0.597, 0.2174, 0.597, 0.2174, 0.618, 0.1964, 0.618, 0.1964, 0.597, 0.2174, 0.597, 0.2174, 0.618, 0.1964, 0.618, 0.1964, 0.597, 0.2174, 0.597, 0.2174, 0.618, 0.1964, 0.618, 0.1964, 0.597, 0.2174, 0.597, 0.2174, 0.618, 0.1964, 0.618, 0.1964, 0.597, 0.2174, 0.597, 0.2174, 0.618, 0.1964, 0.618, 0.1964, 0.597, 0.2174, 0.597, 0.2174, 0.618, 0.1964, 0.618, 0.1964, 0.597, 0.2174, 0.597, 0.2174, 0.618, 0.1964, 0.618, 0.1964, 0.597, 0.2174, 0.597, 0.2174, 0.618, 0.1964, 0.618, 0.1964, 0.597, 0.2174, 0.597, 0.2174, 0.618, 0.1964, 0.618, 0.1964, 0.597, 0.2174, 0.597, 0.2174, 0.618, 0.1964, 0.618, 0.1964, 0.597, 0.2174, 0.597, 0.2174, 0.618, 0.1964, 0.618, 0.1964, 0.597, 0.2174, 0.597, 0.2174, 0.618, 0.1964, 0.618, 0.1964, 0.597, 0.2174, 0.597, 0.2174, 0.618, 0.1964, 0.618, 0.1964, 0.597, 0.2174, 0.597, 0.2174, 0.618, 0.1964, 0.618, 0.1964, 0.597, 0.2174, 0.597, 0.2174, 0.618, 0.1964, 0.618, 0.1964, 0.597, 0.2174, 0.597, 0.2174, 0.618, 0.1964, 0.597, 0.2174, 0.597, 0.2174, 0.618, 0.1964, 0.597, 0.2174, 0.597, 0.2174, 0.618, 0.1964, 0.597, 0.2174, 0.597, 0.2174, 0.618, 0.1964, 0.597, 0.2174, 0.597, 0.2174, 0.618, 0.1964, 0.597, 0.2174, 0.597, 0.2174, 0.618, 0.1964, 0.597, 0.2174, 0.597, 0.2174, 0.618, 0.1964, 0.597, 0.2174, 0.597, 0.2174, 0.618, 0.1964, 0.597, 0.2174, 0.597, 0.2174, 0.618, 0.1964, 0.597, 0.2174, 0.597, 0.2174, 0.618, 0.1964, 0.597, 0.2174, 0.597, 0.2174, 0.618, 0.1964, 0.597, 0.2174, 0.597, 0.2174, 0.618, 0.1964, 0.597, 0.2174, 0.597, 0.2174, 0.618, 0.1964, 0.597, 0.2174, 0.597, 0.2174, 0.618, 0.1964, 0.597, 0.2174, 0.597, 0.2174, 0.618, 0.1964, 0.597, 0.2174, 0.597, 0.2174, 0.618, 0.1964, 0.597, 0.2174, 0.597, 0.2174, 0.618, 0.1964, 0.597, 0.2174, 0.597, 0.2174, 0.618, 0.1964, 0.597, 0.2174, 0.597, 0.2174, 0.618, 0.1964, 0.597, 0.2174, 0.597, 0.2174, 0.618, 0.1964, 0.597, 0.2174, 0.597, 0.2174, 0.618, 0.1964, 0.597, 0.2174, 0.597, 0.2174, 0.618, 0.1964, 0.597, 0.2174, 0.597, 0.2174, 0.618, 0.1964, 0.597, 0.2174, 0.597, 0.2174, 0.618, 0.1964, 0.597, 0.2174, 0.597, 0.2174, 0.618, 0.1964, 0.597, 0.2174, 0.597, 0.2174, 0.618, 0.1964, 0.597, 0.2174, 0.597, 0.2174, 0.618, 0.1964, 0.597, 0.2174, 0.597, 0.2174, 0.618, 0.1964, 0.597, 0.2174, 0.597, 0.2174, 0.618, 0.1964, 0.597, 0.2174, 0.597, 0.2174, 0.618, 0.1964, 0.597, 0.2174, 0.597, 0.2174, 0.618, 0.1964, 0.597, 0.2174, 0.597, 0.2174, 0.618, 0.1964, 0.597, 0.2174, 0.597, 0.2174, 0.618, 0.1964, 0.597, 0.2174, 0.597, 0.2174, 0.618, 0.1964, 0.597, 0.2174, 0.597, 0.2174, 0.618, 0.1964, 0.597, 0.2174, 0.597, 0.2174, 0.618, 0.1964, 0.597, 0.2174, 0.597, 0.2174, 0.618, 0.1964, 0.597, 0.2174, 0.597, 0.2174, 0.618, 0.1964, 0.597, 0.2174, 0.597, 0.2174, 0.618, 0.1964, 0.597, 0.2174, 0.597, 0.2174, 0.618, 0.1964, 0.597, 0.2174, 0.597, 0.2174, 0.618, 0.1964, 0.597, 0.2174, 0.597, 0.2174, 0.618, 0.1964, 0.597, 0.2174, 0.597, 0.2174, 0.618, 0.1964, 0.597, 0.2174, 0.597, 0.2174, 0.618, 0.1964, 0.597, 0.2174, 0.597, 0.2174, 0.618, 0.1964, 0.597, 0.2174, 0.597, 0.2174, 0.618, 0.1964, 0.597, 0.2174, 0.597, 0.2174, 0.618, 0.1964, 0.597, 0.2174, 0.597, 0.2174, 0.618, 0.1964, 0.597, 0.2174, 0.597, 0.2174, 0.618, 0.1964, 0.597, 0.2174, 0.597, 0.2174, 0.618, 0.1964, 0.597, 0.2174, 0.597, 0.2174, 0.618, 0.1964, 0.597, 0.2174, 0.597, 0.2174, 0.618, 0.1964, 0.597, 0.2174, 0.597, 0.2174, 0.618, 0.1964, 0.597, 0.2174, 0.597, 0.2174, 0.618, 0.1964, 0.597, 0.2174, 0.597, 0.2174, 0.618, 0.1964, 0.597, 0.2174, 0.597, 0.2174, 0.618, 0.1964, 0.597, 0.2174, 0.597, 0.2174, 0.618, 0.1964, 0.597, 0.2174, 0.597, 0.2174, 0.618, 0.1964, 0.597, 0.2174, 0.597, 0.2174, 0.618, 0.1964, 0.597, 0.2174, 0.597, 0.2174, 0.618, 0.1964, 0.597, 0.2174, 0.597, 0.2174, 0.618, 0.1964, 0.597, 0.2174, 0.597, 0.2174, 0.618, 0.1964, 0.597, 0.2174, 0.597, 0.2174, 0.618, 0.1964, 0.618, 0.1964, 0.597, 0.2174, 0.597, 0.2174, 0.618, 0.1964, 0.618, 0.1964, 0.597, 0.2174, 0.597, 0.2174, 0.618, 0.1964, 0.618, 0.1964, 0.597, 0.2174, 0.597, 0.2174, 0.618, 0.1964, 0.618, 0.1964, 0.597, 0.2174, 0.597, 0.2174, 0.618, 0.1964, 0.618, 0.1964, 0.597, 0.2174, 0.597, 0.2174, 0.618, 0.1964, 0.618, 0.1964, 0.597, 0.2174, 0.597, 0.2174, 0.618, 0.1964, 0.618, 0.1964, 0.597, 0.2174, 0.597, 0.2174, 0.618, 0.1964, 0.597, 0.2174, 0.597, 0.2174, 0.618, 0.1964, 0.597, 0.2174, 0.597, 0.2174, 0.618, 0.1964, 0.618, 0.1964, 0.597, 0.2174, 0.597, 0.2174, 0.618, 0.1964, 0.618, 0.1964, 0.597, 0.2174, 0.597, 0.2174, 0.618, 0.1964, 0.618, 0.1964, 0.597, 0.2174, 0.597, 0.2174, 0.618, 0.1964, 0.618, 0.1964, 0.597, 0.2174, 0.597, 0.2174, 0.618, 0.1964, 0.618, 0.1964, 0.597, 0.2174, 0.597, 0.2174, 0.618, 0.1964, 0.618, 0.1964, 0.597, 0.2174, 0.597, 0.2174, 0.618, 0.1964, 0.618])
me_sphere.materials.append(mat_material_001)
me_sphere.materials.append(mat_material_004)
me_sphere.materials.append(mat_material_007)
me_sphere.use_remesh_preserve_volume = False
me_sphere.use_remesh_preserve_attributes = False
me_sphere.use_mirror_vertex_groups = False
me_sphere.update()

# ---- objects
ob_lamp = bpy.data.objects.new('Lamp', light_lamp)
ob_camera = bpy.data.objects.new('Camera', cam_camera)
ob_cone = bpy.data.objects.new('Cone', me_cone)
ob_plane = bpy.data.objects.new('Plane', me_plane_001)
ob_sphere = bpy.data.objects.new('Sphere', me_sphere)

# ---- transforms, parenting, visibility, modifiers, constraints
ob_lamp.location = (4.076, 1.005, 5.904)
ob_lamp.rotation_euler = (0.6503, 0.05522, 1.866)
ob_lamp.lock_rotations_4d = False
ob_lamp.empty_display_type = 'ARROWS'
ob_lamp.color = (0.0, 0.0, 0.0, 0.0)
ob_lamp.lineart.crease_threshold = 0.0
ob_camera.location = (7.481, -6.508, 5.344)
ob_camera.rotation_euler = (1.109, 0.01082, 0.8149)
ob_camera.lock_rotations_4d = False
ob_camera.empty_display_type = 'ARROWS'
ob_camera.color = (0.0, 0.0, 0.0, 0.0)
ob_camera.display_type = 'WIRE'
ob_camera.lineart.crease_threshold = 0.0
ob_cone.location = (0.01128, -0.02397, 2.147)
ob_cone.scale = (0.0748, 0.0748, 0.0748)
ob_cone.lineart.crease_threshold = 0.0
ob_plane.location = (0.03898, -0.08167, 1.145)
ob_plane.rotation_euler = (-0.6222, -1.624, 5.335)
ob_plane.scale = (1.027, -0.007429, 1.004)
ob_plane.lineart.crease_threshold = 0.0
ob_sphere.location = (0.0, 0.0, 3.398)
ob_sphere.lineart.crease_threshold = 0.0

# ---- collection membership
col_collection_1.objects.link(ob_lamp)
col_collection_1.objects.link(ob_camera)
col_collection_1.objects.link(ob_cone)
col_collection_1.objects.link(ob_plane)
col_collection_1.objects.link(ob_sphere)

# ---- scene / render settings (as saved in the file)
scene.camera = ob_camera
scene.frame_start = 1; scene.frame_end = 250; scene.frame_set(1)
scene.render.engine = 'CYCLES'
scene.render.resolution_percentage = 50
scene.render.dither_intensity = 0.0
scene.cycles.use_denoising = False
scene.cycles.samples = 10
scene.cycles.sampling_pattern = 'TABULATED_SOBOL'
scene.cycles.light_sampling_threshold = 0.0
scene.cycles.use_adaptive_sampling = False
scene.cycles.use_light_tree = False
scene.cycles.blur_glossy = 0.0
scene.cycles.pixel_filter_type = 'GAUSSIAN'
scene.cycles.sample_clamp_indirect = 0.0
scene.view_settings.view_transform = 'Standard'
bpy.context.view_layer.update()
